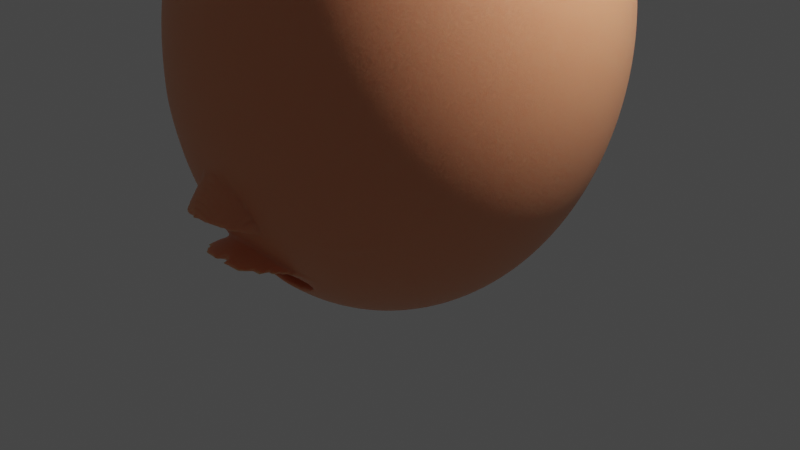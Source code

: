 # Source: sdf_bundle.blend  (saved by Blender 3.4.6; exported with 4.5.12 LTS)
import bpy
from mathutils import Matrix  # noqa: F401  (used for matrix-valued properties, if any)

bpy.ops.wm.read_factory_settings(use_empty=True)
scene = bpy.context.scene
scene.name = 'Scene'

# ---- collections
col_collection = bpy.data.collections.new('Collection'); scene.collection.children.link(col_collection)

# ---- materials (node trees are filled in below, after node groups)
mat_skin = bpy.data.materials.new('Skin')
mat_skin.alpha_threshold = 0.0
mat_skin.use_transparent_shadow = False
mat_skin.roughness = 0.5
mat_skin.line_color = (0.0, 0.0, 0.0, 1.0)
mat_material = bpy.data.materials.new('Material')
mat_material.use_transparent_shadow = False

# ---- node groups
ng_sdf_handle__boolean = bpy.data.node_groups.new('SDF Handle  Boolean', 'GeometryNodeTree')
_s = ng_sdf_handle__boolean.interface.new_socket(name='SDF', in_out='OUTPUT', socket_type='NodeSocketFloat')
_s = ng_sdf_handle__boolean.interface.new_socket(name='This', in_out='INPUT', socket_type='NodeSocketFloat')
_s.default_value = 0.5
_s.min_value = -1e+04
_s.max_value = 1e+04
_s = ng_sdf_handle__boolean.interface.new_socket(name='Other', in_out='INPUT', socket_type='NodeSocketFloat')
_s.default_value = 0.5
_s.min_value = -1e+04
_s.max_value = 1e+04
_s = ng_sdf_handle__boolean.interface.new_socket(name='Smoothing', in_out='INPUT', socket_type='NodeSocketFloat')
_s.default_value = 0.5
_s.min_value = -1e+04
_s.max_value = 1e+04
_s = ng_sdf_handle__boolean.interface.new_socket(name='Switch', in_out='INPUT', socket_type='NodeSocketBool')
_N = ng_sdf_handle__boolean.nodes; _L = ng_sdf_handle__boolean.links
n0 = _N.new('NodeFrame'); n0.name = 'Frame'; n0.location = (-184, 435)
n0.label = 'Boolean Subtract'
n0.width = 449
n1 = _N.new('NodeFrame'); n1.name = 'Frame.001'; n1.location = (-10, 10)
n1.label = 'Boolean Add'
n1.width = 198
n2 = _N.new('NodeGroupInput'); n2.name = 'Group Input'; n2.location = (-387, 77)
n3 = _N.new('GeometryNodeSwitch'); n3.name = 'Switch'; n3.location = (387, 251)
n3.input_type = 'FLOAT'
n4 = _N.new('ShaderNodeMath'); n4.name = 'Math.003'; n4.location = (29, -29)
n4.operation = 'MULTIPLY'
n4.inputs[1].default_value = -1.0
n5 = _N.new('ShaderNodeMath'); n5.name = 'Math.004'; n5.location = (280, -29)
n5.operation = 'SMOOTH_MAX'
n6 = _N.new('ShaderNodeMath'); n6.name = 'Math.002'; n6.location = (29, -29)
n6.operation = 'SMOOTH_MIN'
n7 = _N.new('NodeGroupOutput'); n7.name = 'Group Output'; n7.location = (580, 213)
n4.parent = n0
n5.parent = n0
n6.parent = n1
_L.new(n6.outputs[0], n3.inputs[2])
_L.new(n5.outputs[0], n3.inputs[1])
_L.new(n4.outputs[0], n5.inputs[0])
_L.new(n2.outputs[0], n6.inputs[0])
_L.new(n2.outputs[0], n4.inputs[0])
_L.new(n2.outputs[2], n6.inputs[2])
_L.new(n2.outputs[2], n5.inputs[2])
_L.new(n2.outputs[1], n6.inputs[1])
_L.new(n2.outputs[1], n5.inputs[1])
_L.new(n2.outputs[3], n3.inputs[0])
_L.new(n3.outputs[0], n7.inputs[0])
n7.is_active_output = True
ng_sdf_to_mesh = bpy.data.node_groups.new('SDF to Mesh', 'GeometryNodeTree')
_s = ng_sdf_to_mesh.interface.new_socket(name='Mesh', in_out='OUTPUT', socket_type='NodeSocketGeometry')
_s = ng_sdf_to_mesh.interface.new_socket(name='Field', in_out='INPUT', socket_type='NodeSocketFloat')
_s.default_value = 1.0
_s.hide_value = True
_s = ng_sdf_to_mesh.interface.new_socket(name='Min', in_out='INPUT', socket_type='NodeSocketVector')
_s.default_value = (-3.0, -3.0, -3.0)
_s = ng_sdf_to_mesh.interface.new_socket(name='Max', in_out='INPUT', socket_type='NodeSocketVector')
_s.default_value = (3.0, 3.0, 3.0)
_s = ng_sdf_to_mesh.interface.new_socket(name='Buffer', in_out='INPUT', socket_type='NodeSocketFloat')
_s.subtype = 'DISTANCE'
_s.default_value = 0.1
_s.min_value = 0.0
_s = ng_sdf_to_mesh.interface.new_socket(name='Scale', in_out='INPUT', socket_type='NodeSocketFloat')
_s.default_value = 1.0
_s.min_value = 0.001
_s.max_value = 1e+04
ng_sdf_to_mesh.is_modifier = True
_N = ng_sdf_to_mesh.nodes; _L = ng_sdf_to_mesh.links
n0 = _N.new('ShaderNodeVectorMath'); n0.name = 'Vector Math'; n0.location = (-325, -141)
n0.hide = True
n1 = _N.new('ShaderNodeVectorMath'); n1.name = 'Vector Math.001'; n1.location = (-323, -77)
n1.hide = True
n1.operation = 'SUBTRACT'
n2 = _N.new('GeometryNodeFlipFaces'); n2.name = 'Flip Faces.001'; n2.location = (619, -17)
n3 = _N.new('NodeGroupOutput'); n3.name = 'Group Output'; n3.location = (809, -5)
n4 = _N.new('GeometryNodeVolumeCube'); n4.name = 'Volume Cube.001'; n4.location = (236, -11)
n4.inputs[1].default_value = 1.0
n5 = _N.new('NodeReroute'); n5.name = 'Reroute'; n5.location = (-367, -425)
n5.width = 16
n5.socket_idname = 'NodeSocketFloat'
n6 = _N.new('ShaderNodeVectorMath'); n6.name = 'Vector Math.002'; n6.location = (-329, -213)
n6.operation = 'SUBTRACT'
n7 = _N.new('ShaderNodeVectorMath'); n7.name = 'Vector Math.003'; n7.location = (-155, -309)
n7.operation = 'SCALE'
n8 = _N.new('ShaderNodeSeparateXYZ'); n8.name = 'Separate XYZ'; n8.location = (0, -213)
n9 = _N.new('GeometryNodeVolumeToMesh'); n9.name = 'Volume to Mesh.001'; n9.location = (406, 0)
n9.inputs[3].default_value = 0.0
n10 = _N.new('NodeGroupInput'); n10.name = 'Group Input'; n10.location = (-561, -33)
_L.new(n1.outputs[0], n4.inputs[2])
_L.new(n0.outputs[0], n4.inputs[3])
_L.new(n10.outputs[0], n4.inputs[0])
_L.new(n2.outputs[0], n3.inputs[0])
_L.new(n4.outputs[0], n9.inputs[0])
_L.new(n9.outputs[0], n2.inputs[0])
_L.new(n10.outputs[2], n0.inputs[0])
_L.new(n10.outputs[1], n1.inputs[0])
_L.new(n10.outputs[3], n1.inputs[1])
_L.new(n10.outputs[3], n0.inputs[1])
_L.new(n10.outputs[2], n6.inputs[0])
_L.new(n10.outputs[1], n6.inputs[1])
_L.new(n6.outputs[0], n7.inputs[0])
_L.new(n5.outputs[0], n7.inputs[3])
_L.new(n7.outputs[0], n8.inputs[0])
_L.new(n8.outputs[0], n4.inputs[4])
_L.new(n8.outputs[2], n4.inputs[6])
_L.new(n10.outputs[4], n5.inputs[0])
_L.new(n8.outputs[1], n4.inputs[5])
n3.is_active_output = True
ng_sdf_handle_curve_generation = bpy.data.node_groups.new('SDF Handle Curve Generation', 'GeometryNodeTree')
_s = ng_sdf_handle_curve_generation.interface.new_socket(name='Output', in_out='OUTPUT', socket_type='NodeSocketGeometry')
_s = ng_sdf_handle_curve_generation.interface.new_socket(name='SDF', in_out='INPUT', socket_type='NodeSocketFloat')
_s.default_value = 1.0
_s.hide_value = True
_s = ng_sdf_handle_curve_generation.interface.new_socket(name='Should Generate Curves', in_out='INPUT', socket_type='NodeSocketBool')
_s.default_value = True
ng_sdf_handle_curve_generation.is_modifier = True
_N = ng_sdf_handle_curve_generation.nodes; _L = ng_sdf_handle_curve_generation.links
n0 = _N.new('NodeGroupOutput'); n0.name = 'Group Output'; n0.location = (344, 0)
n1 = _N.new('NodeGroupInput'); n1.name = 'Group Input'; n1.location = (-354, 0)
n2 = _N.new('GeometryNodeMeshToCurve'); n2.name = 'Mesh to Curve'; n2.location = (-1, -78)
n3 = _N.new('GeometryNodeSwitch'); n3.name = 'Switch'; n3.location = (154, 88)
n4 = _N.new('GeometryNodeGroup'); n4.name = 'Group.001'; n4.location = (-154, -88)
n4.node_tree = ng_sdf_to_mesh
n4.inputs[1].default_value = (-4.0, -4.0, -4.0)
n4.inputs[2].default_value = (4.0, 4.0, 4.0)
n4.inputs[3].default_value = 0.0
n4.inputs[4].default_value = 4.0
n5 = _N.new('GeometryNodeInputPosition'); n5.name = 'Position'; n5.location = (-464, -193)
n6 = _N.new('GeometryNodeBoundBox'); n6.name = 'Bounding Box'; n6.location = (-387, -251)
_L.new(n2.outputs[0], n3.inputs[2])
_L.new(n4.outputs[0], n2.inputs[0])
_L.new(n1.outputs[0], n4.inputs[0])
_L.new(n1.outputs[1], n3.inputs[0])
_L.new(n3.outputs[0], n0.inputs[0])
n0.is_active_output = True
ng_sdf_handle_output = bpy.data.node_groups.new('SDF Handle Output', 'GeometryNodeTree')
_s = ng_sdf_handle_output.interface.new_socket(name='Curve', in_out='OUTPUT', socket_type='NodeSocketGeometry')
_s = ng_sdf_handle_output.interface.new_socket(name='SDF', in_out='OUTPUT', socket_type='NodeSocketFloat')
_s = ng_sdf_handle_output.interface.new_socket(name='Color', in_out='OUTPUT', socket_type='NodeSocketColor')
_s.default_value = (0.0, 0.0, 0.0, 0.0)
_s = ng_sdf_handle_output.interface.new_socket(name='This SDF', in_out='INPUT', socket_type='NodeSocketFloat')
_s.default_value = 1.0
_s.min_value = -1e+04
_s.max_value = 1e+04
_s = ng_sdf_handle_output.interface.new_socket(name='Other SDF', in_out='INPUT', socket_type='NodeSocketFloat')
_s.default_value = 1.0
_s.min_value = -1e+04
_s.max_value = 1e+04
_s = ng_sdf_handle_output.interface.new_socket(name='Smoothing', in_out='INPUT', socket_type='NodeSocketFloat')
_s.default_value = 0.5
_s.min_value = 0.0
_s.max_value = 1e+04
_s = ng_sdf_handle_output.interface.new_socket(name='Additive Join', in_out='INPUT', socket_type='NodeSocketBool')
_s.default_value = True
_s = ng_sdf_handle_output.interface.new_socket(name='Color', in_out='INPUT', socket_type='NodeSocketColor')
_s.default_value = (1.0, 1.0, 1.0, 1.0)
_s = ng_sdf_handle_output.interface.new_socket(name='OtherColor', in_out='INPUT', socket_type='NodeSocketColor')
_s = ng_sdf_handle_output.interface.new_socket(name='Generate Curves', in_out='INPUT', socket_type='NodeSocketBool')
ng_sdf_handle_output.is_modifier = True
_N = ng_sdf_handle_output.nodes; _L = ng_sdf_handle_output.links
n0 = _N.new('FunctionNodeSeparateColor'); n0.name = 'Separate Color'; n0.location = (-155, 97)
n1 = _N.new('NodeReroute'); n1.name = 'Reroute'; n1.location = (-49, -122)
n1.width = 16
n1.socket_idname = 'NodeSocketFloat'
n2 = _N.new('FunctionNodeCombineColor'); n2.name = 'Combine Color'; n2.location = (39, 135)
n3 = _N.new('NodeGroupOutput'); n3.name = 'Group Output'; n3.location = (793, 0)
n4 = _N.new('ShaderNodeMix'); n4.name = 'Mix'; n4.location = (638, -135)
n4.data_type = 'RGBA'
n4.clamp_factor = False
n5 = _N.new('NodeReroute'); n5.name = 'Reroute.003'; n5.location = (155, -97)
n5.width = 16
n5.socket_idname = 'NodeSocketFloat'
n6 = _N.new('GeometryNodeGroup'); n6.name = 'Group'; n6.location = (116, -155)
n6.node_tree = ng_sdf_handle__boolean
n7 = _N.new('GeometryNodeGroup'); n7.name = 'Group.002'; n7.location = (0, -387)
n7.width = 273
n7.node_tree = ng_sdf_handle_curve_generation
n8 = _N.new('ShaderNodeMapRange'); n8.name = 'Map Range'; n8.location = (735, -367)
n8.inputs[2].default_value = 0.25
n9 = _N.new('NodeGroupInput'); n9.name = 'Group Input'; n9.location = (-599, -97)
_L.new(n6.outputs[0], n3.inputs[1])
_L.new(n1.outputs[0], n6.inputs[0])
_L.new(n7.outputs[0], n3.inputs[0])
_L.new(n9.outputs[6], n7.inputs[1])
_L.new(n9.outputs[1], n6.inputs[1])
_L.new(n9.outputs[2], n6.inputs[2])
_L.new(n9.outputs[3], n6.inputs[3])
_L.new(n9.outputs[4], n0.inputs[0])
_L.new(n0.outputs[0], n2.inputs[0])
_L.new(n0.outputs[1], n2.inputs[1])
_L.new(n0.outputs[2], n2.inputs[2])
_L.new(n9.outputs[0], n1.inputs[0])
_L.new(n1.outputs[0], n2.inputs[3])
_L.new(n1.outputs[0], n7.inputs[0])
_L.new(n9.outputs[5], n4.inputs[7])
_L.new(n2.outputs[0], n4.inputs[6])
_L.new(n4.outputs[2], n3.inputs[2])
_L.new(n1.outputs[0], n5.inputs[0])
_L.new(n5.outputs[0], n8.inputs[0])
_L.new(n8.outputs[0], n4.inputs[0])
n3.is_active_output = True
ng_sdf_sphere = bpy.data.node_groups.new('SDF Sphere', 'GeometryNodeTree')
_s = ng_sdf_sphere.interface.new_socket(name='Curve', in_out='OUTPUT', socket_type='NodeSocketGeometry')
_s = ng_sdf_sphere.interface.new_socket(name='SDF', in_out='OUTPUT', socket_type='NodeSocketFloat')
_s = ng_sdf_sphere.interface.new_socket(name='Color', in_out='OUTPUT', socket_type='NodeSocketColor')
_s.default_value = (0.0, 0.0, 0.0, 0.0)
_s = ng_sdf_sphere.interface.new_socket(name='Position', in_out='INPUT', socket_type='NodeSocketVector')
_s = ng_sdf_sphere.interface.new_socket(name='size', in_out='INPUT', socket_type='NodeSocketFloat')
_s = ng_sdf_sphere.interface.new_socket(name='Other SDF', in_out='INPUT', socket_type='NodeSocketFloat')
_s.default_value = -0.3
_s.min_value = -1e+04
_s.max_value = 1e+04
_s = ng_sdf_sphere.interface.new_socket(name='Smoothing', in_out='INPUT', socket_type='NodeSocketFloat')
_s.default_value = 0.5
_s.min_value = -1e+04
_s.max_value = 1e+04
_s = ng_sdf_sphere.interface.new_socket(name='Additive Join', in_out='INPUT', socket_type='NodeSocketBool')
_s = ng_sdf_sphere.interface.new_socket(name='Color', in_out='INPUT', socket_type='NodeSocketColor')
_s.default_value = (0.01229, 0.01229, 0.01229, 1.0)
_s = ng_sdf_sphere.interface.new_socket(name='OtherColor', in_out='INPUT', socket_type='NodeSocketColor')
_s = ng_sdf_sphere.interface.new_socket(name='Generate Curves', in_out='INPUT', socket_type='NodeSocketBool')
ng_sdf_sphere.is_modifier = True
_N = ng_sdf_sphere.nodes; _L = ng_sdf_sphere.links
n0 = _N.new('ShaderNodeMath'); n0.name = 'Math'; n0.location = (186, 40)
n0.operation = 'SUBTRACT'
n1 = _N.new('ShaderNodeVectorMath'); n1.name = 'Vector Math'; n1.location = (19, 58)
n1.operation = 'LENGTH'
n2 = _N.new('NodeGroupOutput'); n2.name = 'Group Output'; n2.location = (947, 116)
n3 = _N.new('NodeGroupInput'); n3.name = 'Group Input.001'; n3.location = (387, -19)
n4 = _N.new('GeometryNodeGroup'); n4.name = 'Group'; n4.location = (580, 135)
n4.width = 256
n4.node_tree = ng_sdf_handle_output
n5 = _N.new('NodeGroupInput'); n5.name = 'Group Input'; n5.location = (-200, 0)
_L.new(n5.outputs[0], n1.inputs[0])
_L.new(n1.outputs[1], n0.inputs[0])
_L.new(n5.outputs[1], n0.inputs[1])
_L.new(n0.outputs[0], n4.inputs[0])
_L.new(n3.outputs[2], n4.inputs[1])
_L.new(n3.outputs[3], n4.inputs[2])
_L.new(n3.outputs[4], n4.inputs[3])
_L.new(n3.outputs[5], n4.inputs[4])
_L.new(n3.outputs[7], n4.inputs[6])
_L.new(n4.outputs[0], n2.inputs[0])
_L.new(n4.outputs[1], n2.inputs[1])
_L.new(n4.outputs[2], n2.inputs[2])
_L.new(n3.outputs[6], n4.inputs[5])
n2.is_active_output = True
ng_sdf_transform_old = bpy.data.node_groups.new('SDF Transform.old', 'GeometryNodeTree')
_s = ng_sdf_transform_old.interface.new_socket(name='Position', in_out='OUTPUT', socket_type='NodeSocketVector')
_s = ng_sdf_transform_old.interface.new_socket(name='Translation', in_out='INPUT', socket_type='NodeSocketVector')
_s.min_value = -1e+04
_s.max_value = 1e+04
_s.hide_value = True
_s = ng_sdf_transform_old.interface.new_socket(name='Rotation Center', in_out='INPUT', socket_type='NodeSocketVector')
_s = ng_sdf_transform_old.interface.new_socket(name='Rotation Degrees', in_out='INPUT', socket_type='NodeSocketVector')
_s.subtype = 'EULER'
_s = ng_sdf_transform_old.interface.new_socket(name='Scale', in_out='INPUT', socket_type='NodeSocketVector')
_s.default_value = (1.0, 1.0, 1.0)
_s.min_value = -1e+04
_s.max_value = 1e+04
_s.hide_value = True
_N = ng_sdf_transform_old.nodes; _L = ng_sdf_transform_old.links
n0 = _N.new('GeometryNodeInputPosition'); n0.name = 'Position.007'; n0.location = (-123, 53)
n1 = _N.new('ShaderNodeVectorRotate'); n1.name = 'Vector Rotate'; n1.location = (912, 891)
n1.rotation_type = 'EULER_XYZ'
n1.inputs[1].default_value = (0.0, 0.0, -0.5)
n1.inputs[3].default_value = 0.5306
n1.inputs[4].default_value = (-0.06632, 0.0, 0.0)
n2 = _N.new('NodeGroupInput'); n2.name = 'Group Input'; n2.location = (-116, -19)
n3 = _N.new('NodeGroupOutput'); n3.name = 'Group Output'; n3.location = (851, -19)
n4 = _N.new('ShaderNodeVectorMath'); n4.name = 'Vector Math.001'; n4.location = (290, -97)
n4.operation = 'DIVIDE'
n4.inputs[0].default_value = (1.0, 1.0, 1.0)
n5 = _N.new('ShaderNodeVectorMath'); n5.name = 'Vector Math'; n5.location = (599, 97)
n5.operation = 'MULTIPLY'
n6 = _N.new('ShaderNodeVectorMath'); n6.name = 'Vector Math.009'; n6.location = (135, 97)
n6.operation = 'SUBTRACT'
n7 = _N.new('ShaderNodeVectorRotate'); n7.name = 'Vector Rotate.001'; n7.location = (367, 116)
n7.rotation_type = 'EULER_XYZ'
n7.invert = True
_L.new(n5.outputs[0], n3.inputs[0])
_L.new(n6.outputs[0], n7.inputs[0])
_L.new(n2.outputs[1], n7.inputs[1])
_L.new(n2.outputs[2], n7.inputs[4])
_L.new(n7.outputs[0], n5.inputs[0])
_L.new(n2.outputs[3], n4.inputs[1])
_L.new(n4.outputs[0], n5.inputs[1])
_L.new(n0.outputs[0], n6.inputs[0])
_L.new(n2.outputs[0], n6.inputs[1])
n3.is_active_output = True
ng_sdf_cone = bpy.data.node_groups.new('SDF Cone', 'GeometryNodeTree')
_s = ng_sdf_cone.interface.new_socket(name='Value', in_out='OUTPUT', socket_type='NodeSocketFloat')
_s = ng_sdf_cone.interface.new_socket(name='Position', in_out='INPUT', socket_type='NodeSocketVector')
_s = ng_sdf_cone.interface.new_socket(name='x', in_out='INPUT', socket_type='NodeSocketFloat')
_s = ng_sdf_cone.interface.new_socket(name='y', in_out='INPUT', socket_type='NodeSocketFloat')
_s = ng_sdf_cone.interface.new_socket(name='height', in_out='INPUT', socket_type='NodeSocketFloat')
_N = ng_sdf_cone.nodes; _L = ng_sdf_cone.links
n0 = _N.new('ShaderNodeCombineXYZ'); n0.name = 'Combine XYZ.001'; n0.location = (102, 82)
n1 = _N.new('NodeReroute'); n1.name = 'Reroute'; n1.location = (-75, -343)
n1.width = 16
n1.socket_idname = 'NodeSocketFloat'
n2 = _N.new('NodeReroute'); n2.name = 'Reroute.001'; n2.location = (390, -334)
n2.width = 16
n2.socket_idname = 'NodeSocketFloat'
n3 = _N.new('ShaderNodeCombineXYZ'); n3.name = 'Combine XYZ'; n3.location = (220, -93)
n4 = _N.new('ShaderNodeSeparateXYZ'); n4.name = 'Separate XYZ'; n4.location = (30, -71)
n4.hide = True
n5 = _N.new('NodeReroute'); n5.name = 'Reroute.002'; n5.location = (229, -271)
n5.width = 16
n5.socket_idname = 'NodeSocketFloat'
n6 = _N.new('ShaderNodeMath'); n6.name = 'Math.001'; n6.location = (417, -99)
n6.operation = 'MULTIPLY'
n6.inputs[1].default_value = -1.0
n7 = _N.new('ShaderNodeMath'); n7.name = 'Math.002'; n7.location = (593, -145)
n7.operation = 'SUBTRACT'
n8 = _N.new('ShaderNodeVectorMath'); n8.name = 'Vector Math.001'; n8.location = (450, 83)
n8.operation = 'DOT_PRODUCT'
n9 = _N.new('NodeGroupOutput'); n9.name = 'Group Output'; n9.location = (943, -50)
n10 = _N.new('ShaderNodeVectorMath'); n10.name = 'Vector Math'; n10.location = (72, -152)
n10.operation = 'LENGTH'
n11 = _N.new('NodeGroupInput'); n11.name = 'Group Input'; n11.location = (-256, 11)
n12 = _N.new('ShaderNodeSeparateXYZ'); n12.name = 'Separate XYZ.001'; n12.location = (-108, -129)
n13 = _N.new('ShaderNodeCombineXYZ'); n13.name = 'Combine XYZ.002'; n13.location = (27, -413)
n14 = _N.new('ShaderNodeMath'); n14.name = 'Math'; n14.location = (771, -48)
n14.operation = 'SMOOTH_MAX'
n14.inputs[2].default_value = -9.3
_L.new(n3.outputs[0], n8.inputs[1])
_L.new(n0.outputs[0], n8.inputs[0])
_L.new(n11.outputs[1], n0.inputs[0])
_L.new(n11.outputs[2], n0.inputs[1])
_L.new(n10.outputs[1], n3.inputs[0])
_L.new(n11.outputs[0], n4.inputs[0])
_L.new(n4.outputs[1], n3.inputs[1])
_L.new(n2.outputs[0], n6.inputs[0])
_L.new(n11.outputs[3], n1.inputs[0])
_L.new(n1.outputs[0], n2.inputs[0])
_L.new(n5.outputs[0], n7.inputs[1])
_L.new(n4.outputs[1], n5.inputs[0])
_L.new(n6.outputs[0], n7.inputs[0])
_L.new(n8.outputs[1], n14.inputs[0])
_L.new(n7.outputs[0], n14.inputs[1])
_L.new(n14.outputs[0], n9.inputs[0])
_L.new(n11.outputs[0], n12.inputs[0])
_L.new(n12.outputs[0], n13.inputs[0])
_L.new(n12.outputs[2], n13.inputs[1])
_L.new(n13.outputs[0], n10.inputs[0])
n9.is_active_output = True
ng_sdf_x_symmetry = bpy.data.node_groups.new('SDF X Symmetry', 'GeometryNodeTree')
_s = ng_sdf_x_symmetry.interface.new_socket(name='Symmetric Position', in_out='OUTPUT', socket_type='NodeSocketVector')
_s = ng_sdf_x_symmetry.interface.new_socket(name='Position', in_out='INPUT', socket_type='NodeSocketVector')
_s.min_value = -1e+04
_s.max_value = 1e+04
_s = ng_sdf_x_symmetry.interface.new_socket(name='Transtation', in_out='INPUT', socket_type='NodeSocketVector')
_s.min_value = -1e+04
_s.max_value = 1e+04
_s = ng_sdf_x_symmetry.interface.new_socket(name='Rotation Center', in_out='INPUT', socket_type='NodeSocketVector')
_s = ng_sdf_x_symmetry.interface.new_socket(name='Rotation Degrees', in_out='INPUT', socket_type='NodeSocketVector')
_s.subtype = 'EULER'
_s = ng_sdf_x_symmetry.interface.new_socket(name='Scale', in_out='INPUT', socket_type='NodeSocketVector')
_s.default_value = (1.0, 1.0, 1.0)
_s.min_value = -1e+04
_s.max_value = 1e+04
_N = ng_sdf_x_symmetry.nodes; _L = ng_sdf_x_symmetry.links
n0 = _N.new('ShaderNodeVectorMath'); n0.name = 'Vector Math.001'; n0.location = (967, -445)
n0.operation = 'DIVIDE'
n0.inputs[0].default_value = (1.0, 1.0, 1.0)
n1 = _N.new('ShaderNodeVectorMath'); n1.name = 'Vector Math.004'; n1.location = (735, -251)
n1.operation = 'MULTIPLY'
n1.inputs[1].default_value = (1.0, -1.0, -1.0)
n2 = _N.new('ShaderNodeCombineXYZ'); n2.name = 'Combine XYZ'; n2.location = (425, 116)
n3 = _N.new('ShaderNodeMath'); n3.name = 'Math.001'; n3.location = (213, 213)
n3.operation = 'ABSOLUTE'
n4 = _N.new('ShaderNodeVectorMath'); n4.name = 'Vector Math.003'; n4.location = (561, -97)
n4.operation = 'MULTIPLY'
n4.inputs[1].default_value = (-1.0, 1.0, 1.0)
n5 = _N.new('ShaderNodeVectorRotate'); n5.name = 'Vector Rotate.001'; n5.location = (870, 77)
n5.rotation_type = 'EULER_XYZ'
n5.invert = True
n6 = _N.new('ShaderNodeVectorMath'); n6.name = 'Vector Math.002'; n6.location = (1083, 97)
n6.operation = 'MULTIPLY'
n7 = _N.new('NodeGroupOutput'); n7.name = 'Group Output'; n7.location = (1257, 97)
n7.width = 225
n8 = _N.new('ShaderNodeSeparateXYZ'); n8.name = 'Separate XYZ'; n8.location = (58, 135)
n8.width = 100
n9 = _N.new('ShaderNodeVectorMath'); n9.name = 'Vector Math'; n9.location = (638, 156)
n9.operation = 'SUBTRACT'
n10 = _N.new('NodeGroupInput'); n10.name = 'Group Input'; n10.location = (-138, 7)
n11 = _N.new('GeometryNodeInputPosition'); n11.name = 'Position.001'; n11.location = (387, -19)
_L.new(n10.outputs[1], n8.inputs[0])
_L.new(n8.outputs[1], n2.inputs[1])
_L.new(n8.outputs[2], n2.inputs[2])
_L.new(n8.outputs[0], n3.inputs[0])
_L.new(n3.outputs[0], n2.inputs[0])
_L.new(n2.outputs[0], n9.inputs[0])
_L.new(n5.outputs[0], n6.inputs[0])
_L.new(n0.outputs[0], n6.inputs[1])
_L.new(n4.outputs[0], n5.inputs[1])
_L.new(n10.outputs[2], n4.inputs[0])
_L.new(n10.outputs[3], n1.inputs[0])
_L.new(n9.outputs[0], n5.inputs[0])
_L.new(n6.outputs[0], n7.inputs[0])
_L.new(n10.outputs[4], n0.inputs[1])
_L.new(n1.outputs[0], n5.inputs[4])
_L.new(n11.outputs[0], n9.inputs[1])
n7.is_active_output = True
ng_sdf_torus = bpy.data.node_groups.new('SDF Torus', 'GeometryNodeTree')
_s = ng_sdf_torus.interface.new_socket(name='Value', in_out='OUTPUT', socket_type='NodeSocketFloat')
_s = ng_sdf_torus.interface.new_socket(name='Position', in_out='INPUT', socket_type='NodeSocketVector')
_s = ng_sdf_torus.interface.new_socket(name='Size X', in_out='INPUT', socket_type='NodeSocketFloat')
_s.subtype = 'DISTANCE'
_s.default_value = 1.0
_s.min_value = 0.0
_s = ng_sdf_torus.interface.new_socket(name='Size Y', in_out='INPUT', socket_type='NodeSocketFloat')
_s.subtype = 'DISTANCE'
_s.default_value = 1.0
_s.min_value = 0.0
_N = ng_sdf_torus.nodes; _L = ng_sdf_torus.links
n0 = _N.new('GeometryNodeInputPosition'); n0.name = 'Position'; n0.location = (-174, 116)
n1 = _N.new('ShaderNodeSeparateXYZ'); n1.name = 'Separate XYZ'; n1.location = (-290, -39)
n2 = _N.new('NodeReroute'); n2.name = 'Reroute'; n2.location = (-58, -251)
n2.width = 16
n2.socket_idname = 'NodeSocketFloat'
n3 = _N.new('ShaderNodeVectorMath'); n3.name = 'Vector Math'; n3.location = (58, -39)
n3.operation = 'LENGTH'
n4 = _N.new('ShaderNodeCombineXYZ'); n4.name = 'Combine XYZ.001'; n4.location = (425, -155)
n5 = _N.new('ShaderNodeCombineXYZ'); n5.name = 'Combine XYZ'; n5.location = (-97, -39)
n6 = _N.new('ShaderNodeVectorMath'); n6.name = 'Vector Math.001'; n6.location = (696, -193)
n6.operation = 'LENGTH'
n7 = _N.new('NodeGroupOutput'); n7.name = 'Group Output'; n7.location = (1136, -97)
n8 = _N.new('ShaderNodeMath'); n8.name = 'Math'; n8.location = (251, -39)
n8.operation = 'SUBTRACT'
n9 = _N.new('ShaderNodeMath'); n9.name = 'Math.001'; n9.location = (916, -155)
n9.operation = 'SUBTRACT'
n10 = _N.new('NodeGroupInput'); n10.name = 'Group Input'; n10.location = (-483, -193)
_L.new(n10.outputs[0], n1.inputs[0])
_L.new(n1.outputs[0], n5.inputs[0])
_L.new(n1.outputs[2], n5.inputs[1])
_L.new(n5.outputs[0], n3.inputs[0])
_L.new(n3.outputs[1], n8.inputs[0])
_L.new(n10.outputs[1], n8.inputs[1])
_L.new(n8.outputs[0], n4.inputs[0])
_L.new(n2.outputs[0], n4.inputs[1])
_L.new(n1.outputs[1], n2.inputs[0])
_L.new(n9.outputs[0], n7.inputs[0])
_L.new(n4.outputs[0], n6.inputs[0])
_L.new(n6.outputs[1], n9.inputs[0])
_L.new(n10.outputs[2], n9.inputs[1])
n7.is_active_output = True
ng_sdf_ellipsoid_old = bpy.data.node_groups.new('SDF Ellipsoid,old', 'GeometryNodeTree')
_s = ng_sdf_ellipsoid_old.interface.new_socket(name='SDF', in_out='OUTPUT', socket_type='NodeSocketFloat')
_s = ng_sdf_ellipsoid_old.interface.new_socket(name='Radius', in_out='INPUT', socket_type='NodeSocketVector')
_s.default_value = (1.0, 0.0, 0.0)
_s.min_value = -1e+04
_s.max_value = 1e+04
_s = ng_sdf_ellipsoid_old.interface.new_socket(name='Position', in_out='INPUT', socket_type='NodeSocketVector')
_s.min_value = -1e+04
_s.max_value = 1e+04
_N = ng_sdf_ellipsoid_old.nodes; _L = ng_sdf_ellipsoid_old.links
n0 = _N.new('ShaderNodeMath'); n0.name = 'Math'; n0.location = (333, -18)
n0.operation = 'SUBTRACT'
n0.inputs[1].default_value = 1.0
n1 = _N.new('ShaderNodeVectorMath'); n1.name = 'Vector Math.001'; n1.location = (253, -196)
n1.operation = 'LENGTH'
n2 = _N.new('ShaderNodeVectorMath'); n2.name = 'Vector Math.005'; n2.location = (95, -174)
n2.operation = 'DIVIDE'
n3 = _N.new('ShaderNodeVectorMath'); n3.name = 'Vector Math'; n3.location = (126, 49)
n3.operation = 'LENGTH'
n4 = _N.new('ShaderNodeVectorMath'); n4.name = 'Vector Math.002'; n4.location = (520, -74)
n4.operation = 'DIVIDE'
n5 = _N.new('NodeGroupOutput'); n5.name = 'Group Output'; n5.location = (935, 90)
n6 = _N.new('ShaderNodeMath'); n6.name = 'Math.001'; n6.location = (696, 105)
n6.operation = 'MULTIPLY'
n7 = _N.new('ShaderNodeVectorMath'); n7.name = 'Vector Math.004'; n7.location = (-45, 56)
n7.operation = 'DIVIDE'
n8 = _N.new('ShaderNodeVectorMath'); n8.name = 'Vector Math.006'; n8.location = (-143, -257)
n8.operation = 'MULTIPLY'
n9 = _N.new('NodeGroupInput'); n9.name = 'Group Input'; n9.location = (-391, -32)
_L.new(n9.outputs[0], n7.inputs[1])
_L.new(n7.outputs[0], n3.inputs[0])
_L.new(n2.outputs[0], n1.inputs[0])
_L.new(n9.outputs[0], n8.inputs[0])
_L.new(n9.outputs[0], n8.inputs[1])
_L.new(n8.outputs[0], n2.inputs[1])
_L.new(n3.outputs[1], n0.inputs[0])
_L.new(n0.outputs[0], n4.inputs[0])
_L.new(n1.outputs[1], n4.inputs[1])
_L.new(n3.outputs[1], n6.inputs[0])
_L.new(n4.outputs[0], n6.inputs[1])
_L.new(n6.outputs[0], n5.inputs[0])
_L.new(n9.outputs[1], n7.inputs[0])
_L.new(n9.outputs[1], n2.inputs[0])
n5.is_active_output = True
ng_field_to_mesh = bpy.data.node_groups.new('Field to Mesh', 'GeometryNodeTree')
_s = ng_field_to_mesh.interface.new_socket(name='Mesh', in_out='OUTPUT', socket_type='NodeSocketGeometry')
_s = ng_field_to_mesh.interface.new_socket(name='Field', in_out='INPUT', socket_type='NodeSocketFloat')
_s.default_value = 1.0
_s.hide_value = True
_s = ng_field_to_mesh.interface.new_socket(name='Min', in_out='INPUT', socket_type='NodeSocketVector')
_s.default_value = (-3.0, -3.0, -3.0)
_s = ng_field_to_mesh.interface.new_socket(name='Max', in_out='INPUT', socket_type='NodeSocketVector')
_s.default_value = (3.0, 3.0, 3.0)
_s = ng_field_to_mesh.interface.new_socket(name='Buffer', in_out='INPUT', socket_type='NodeSocketFloat')
_s.subtype = 'DISTANCE'
_s.default_value = 0.1
_s.min_value = 0.0
_s = ng_field_to_mesh.interface.new_socket(name='Scale', in_out='INPUT', socket_type='NodeSocketFloat')
_s.default_value = 1.0
_s.min_value = 0.001
_s.max_value = 1e+04
ng_field_to_mesh.is_modifier = True
_N = ng_field_to_mesh.nodes; _L = ng_field_to_mesh.links
n0 = _N.new('ShaderNodeVectorMath'); n0.name = 'Vector Math'; n0.location = (-325, -141)
n0.hide = True
n1 = _N.new('ShaderNodeVectorMath'); n1.name = 'Vector Math.001'; n1.location = (-323, -77)
n1.hide = True
n1.operation = 'SUBTRACT'
n2 = _N.new('GeometryNodeFlipFaces'); n2.name = 'Flip Faces.001'; n2.location = (619, -17)
n3 = _N.new('NodeGroupOutput'); n3.name = 'Group Output'; n3.location = (809, -5)
n4 = _N.new('GeometryNodeVolumeCube'); n4.name = 'Volume Cube.001'; n4.location = (236, -11)
n4.inputs[1].default_value = 1.0
n5 = _N.new('NodeGroupInput'); n5.name = 'Group Input'; n5.location = (-561, -33)
n6 = _N.new('NodeReroute'); n6.name = 'Reroute'; n6.location = (-367, -425)
n6.width = 16
n6.socket_idname = 'NodeSocketFloat'
n7 = _N.new('ShaderNodeVectorMath'); n7.name = 'Vector Math.002'; n7.location = (-329, -213)
n7.operation = 'SUBTRACT'
n8 = _N.new('ShaderNodeVectorMath'); n8.name = 'Vector Math.003'; n8.location = (-155, -309)
n8.operation = 'SCALE'
n9 = _N.new('ShaderNodeSeparateXYZ'); n9.name = 'Separate XYZ'; n9.location = (39, -232)
n10 = _N.new('GeometryNodeVolumeToMesh'); n10.name = 'Volume to Mesh.001'; n10.location = (406, 0)
n10.inputs[3].default_value = 0.0
_L.new(n1.outputs[0], n4.inputs[2])
_L.new(n0.outputs[0], n4.inputs[3])
_L.new(n5.outputs[0], n4.inputs[0])
_L.new(n2.outputs[0], n3.inputs[0])
_L.new(n4.outputs[0], n10.inputs[0])
_L.new(n10.outputs[0], n2.inputs[0])
_L.new(n5.outputs[2], n0.inputs[0])
_L.new(n5.outputs[1], n1.inputs[0])
_L.new(n5.outputs[3], n1.inputs[1])
_L.new(n5.outputs[3], n0.inputs[1])
_L.new(n5.outputs[2], n7.inputs[0])
_L.new(n5.outputs[1], n7.inputs[1])
_L.new(n7.outputs[0], n8.inputs[0])
_L.new(n6.outputs[0], n8.inputs[3])
_L.new(n8.outputs[0], n9.inputs[0])
_L.new(n9.outputs[0], n4.inputs[4])
_L.new(n9.outputs[0], n4.inputs[5])
_L.new(n9.outputs[2], n4.inputs[6])
_L.new(n5.outputs[4], n6.inputs[0])
n3.is_active_output = True
ng_sdf_segment = bpy.data.node_groups.new('SDF Segment', 'GeometryNodeTree')
_s = ng_sdf_segment.interface.new_socket(name='SDF', in_out='OUTPUT', socket_type='NodeSocketFloat')
_s = ng_sdf_segment.interface.new_socket(name='Position', in_out='INPUT', socket_type='NodeSocketVector')
_s = ng_sdf_segment.interface.new_socket(name='Height', in_out='INPUT', socket_type='NodeSocketFloat')
_s.subtype = 'DISTANCE'
_s.default_value = 1.0
_s.min_value = 0.0
_s = ng_sdf_segment.interface.new_socket(name='Radius', in_out='INPUT', socket_type='NodeSocketFloat')
_s.subtype = 'DISTANCE'
_s.default_value = 1.0
_N = ng_sdf_segment.nodes; _L = ng_sdf_segment.links
n0 = _N.new('NodeGroupInput'); n0.name = 'Group Input'; n0.location = (0, -77)
n1 = _N.new('NodeGroupOutput'); n1.name = 'Group Output'; n1.location = (1431, -19)
n2 = _N.new('ShaderNodeMath'); n2.name = 'Math.001'; n2.location = (1237, -19)
n2.width = 152
n2.operation = 'SUBTRACT'
n3 = _N.new('ShaderNodeVectorMath'); n3.name = 'Vector Math.001'; n3.location = (1063, -39)
n3.operation = 'LENGTH'
n4 = _N.new('ShaderNodeCombineXYZ'); n4.name = 'Combine XYZ'; n4.location = (889, 39)
n5 = _N.new('ShaderNodeMath'); n5.name = 'Math'; n5.location = (677, -39)
n5.width = 152
n5.operation = 'SUBTRACT'
n6 = _N.new('ShaderNodeClamp'); n6.name = 'Clamp'; n6.location = (503, -155)
n7 = _N.new('ShaderNodeSeparateXYZ'); n7.name = 'Separate XYZ'; n7.location = (213, 39)
n8 = _N.new('NodeReroute'); n8.name = 'Reroute'; n8.location = (561, -406)
n8.width = 16
n8.socket_idname = 'NodeSocketFloat'
n9 = _N.new('NodeReroute'); n9.name = 'Reroute.001'; n9.location = (812, -406)
n9.width = 16
n9.socket_idname = 'NodeSocketFloat'
n10 = _N.new('NodeReroute'); n10.name = 'Reroute.003'; n10.location = (445, -464)
n10.width = 16
n10.socket_idname = 'NodeSocketFloatDistance'
n11 = _N.new('NodeReroute'); n11.name = 'Reroute.002'; n11.location = (947, -464)
n11.width = 16
n11.socket_idname = 'NodeSocketFloatDistance'
_L.new(n0.outputs[0], n7.inputs[0])
_L.new(n7.outputs[1], n6.inputs[0])
_L.new(n0.outputs[1], n6.inputs[2])
_L.new(n7.outputs[1], n5.inputs[0])
_L.new(n6.outputs[0], n5.inputs[1])
_L.new(n7.outputs[0], n4.inputs[0])
_L.new(n5.outputs[0], n4.inputs[1])
_L.new(n9.outputs[0], n4.inputs[2])
_L.new(n7.outputs[2], n8.inputs[0])
_L.new(n8.outputs[0], n9.inputs[0])
_L.new(n4.outputs[0], n3.inputs[0])
_L.new(n11.outputs[0], n2.inputs[1])
_L.new(n3.outputs[1], n2.inputs[0])
_L.new(n10.outputs[0], n11.inputs[0])
_L.new(n0.outputs[2], n10.inputs[0])
_L.new(n2.outputs[0], n1.inputs[0])
n1.is_active_output = True
ng_sdf_face = bpy.data.node_groups.new('SDF Face', 'GeometryNodeTree')
_s = ng_sdf_face.interface.new_socket(name='Geometry', in_out='OUTPUT', socket_type='NodeSocketGeometry')
_s = ng_sdf_face.interface.new_socket(name='Geometry', in_out='INPUT', socket_type='NodeSocketGeometry')
_s = ng_sdf_face.interface.new_socket(name='buffer', in_out='INPUT', socket_type='NodeSocketFloat')
_s.subtype = 'DISTANCE'
_s.default_value = 0.1
_s.min_value = 0.01
ng_sdf_face.is_modifier = True
_N = ng_sdf_face.nodes; _L = ng_sdf_face.links
n0 = _N.new('NodeFrame'); n0.name = 'Frame.002'; n0.location = (416, 1576)
n0.label = 'Eye Sockets'
n0.width = 979
n1 = _N.new('NodeFrame'); n1.name = 'Frame'; n1.location = (416, 1982)
n1.label = 'Eyes'
n1.width = 929
n2 = _N.new('NodeFrame'); n2.name = 'Frame.003'; n2.location = (435, 1015)
n2.label = 'Head Top'
n2.width = 647
n3 = _N.new('NodeFrame'); n3.name = 'Frame.004'; n3.location = (416, 706)
n3.label = 'Head Bottom'
n3.width = 623
n4 = _N.new('NodeFrame'); n4.name = 'Frame.005'; n4.location = (416, 300)
n4.label = 'Nose'
n4.width = 565
n5 = _N.new('NodeFrame'); n5.name = 'Frame.006'; n5.location = (416, -87)
n5.label = 'Nostrils'
n5.width = 643
n6 = _N.new('NodeFrame'); n6.name = 'Frame.007'; n6.location = (396, 2600)
n6.label = 'Cheeks'
n6.width = 1242
n7 = _N.new('NodeFrame'); n7.name = 'Frame.001'; n7.location = (396, 2910)
n7.label = 'Mouth Opening'
n7.width = 778
n8 = _N.new('NodeFrame'); n8.name = 'Frame.008'; n8.location = (377, 3296)
n8.label = 'Mouth Top'
n8.width = 623
n9 = _N.new('NodeFrame'); n9.name = 'Frame.009'; n9.location = (377, 3760)
n9.label = 'Lip Indentation'
n9.width = 933
n10 = _N.new('GeometryNodeGroup'); n10.name = 'Group.003'; n10.location = (454, -280)
n10.node_tree = ng_sdf_sphere
n10.inputs[1].default_value = 0.6
n10.inputs[2].default_value = 0.5
n10.inputs[3].default_value = 0.5
n10.inputs[4].default_value = False
n10.inputs[5].default_value = (1.0, 1.0, 1.0, 1.0)
n10.inputs[6].default_value = (0.0, 0.0, 0.0, 1.0)
n10.inputs[7].default_value = False
n11 = _N.new('FunctionNodeInputVector'); n11.name = 'Vector.001'; n11.location = (29, -242)
n11.vector = (-0.9, -1.7, 1.5)
n11.outputs[0].default_value = (0.0, 0.0, 0.0)
n12 = _N.new('GeometryNodeGroup'); n12.name = 'Group.001'; n12.location = (454, -68)
n12.node_tree = ng_sdf_sphere
n12.inputs[1].default_value = 0.6
n12.inputs[2].default_value = 0.5
n12.inputs[3].default_value = 0.5
n12.inputs[4].default_value = False
n12.inputs[5].default_value = (1.0, 1.0, 1.0, 1.0)
n12.inputs[6].default_value = (0.0, 0.0, 0.0, 1.0)
n12.inputs[7].default_value = False
n13 = _N.new('ShaderNodeMath'); n13.name = 'Math.005'; n13.location = (628, -203)
n13.operation = 'MULTIPLY'
n13.inputs[1].default_value = -1.0
n14 = _N.new('ShaderNodeMath'); n14.name = 'Math.007'; n14.location = (628, -29)
n14.operation = 'MULTIPLY'
n14.inputs[1].default_value = -1.0
n15 = _N.new('FunctionNodeInputVector'); n15.name = 'Vector'; n15.location = (29, -140)
n15.vector = (-0.7, -1.2, 1.5)
n15.outputs[0].default_value = (0.0, 0.0, 0.0)
n16 = _N.new('ShaderNodeMath'); n16.name = 'Math.010'; n16.location = (760, -59)
n16.operation = 'SMOOTH_MIN'
n16.inputs[2].default_value = 0.2
n17 = _N.new('GeometryNodeGroup'); n17.name = 'Group.015'; n17.location = (222, -29)
n17.width = 160
n17.node_tree = ng_sdf_transform_old
n17.inputs[1].default_value = (0.0, 0.0, 0.0)
n17.inputs[2].default_value = (0.0, 0.0, 0.0)
n17.inputs[3].default_value = (1.0, 1.0, 1.0)
n18 = _N.new('FunctionNodeInputVector'); n18.name = 'Vector.007'; n18.location = (29, -106)
n18.vector = (0.0, 0.1, 0.8)
n18.outputs[0].default_value = (0.0, 0.0, 0.0)
n19 = _N.new('GeometryNodeGroup'); n19.name = 'Group.008'; n19.location = (396, -29)
n19.node_tree = ng_sdf_cone
n19.inputs[1].default_value = 29.39
n19.inputs[2].default_value = 5.62
n19.inputs[3].default_value = 2.0
n20 = _N.new('GeometryNodeGroup'); n20.name = 'Group.026'; n20.location = (222, -48)
n20.node_tree = ng_sdf_transform_old
n20.inputs[1].default_value = (0.0, 0.0, 0.0)
n20.inputs[2].default_value = (1.15, 0.0, 0.0)
n20.inputs[3].default_value = (1.0, 1.0, 1.0)
n21 = _N.new('FunctionNodeInputVector'); n21.name = 'Vector.006'; n21.location = (29, -126)
n21.vector = (0.0, -1.3, 2.4)
n21.outputs[0].default_value = (0.0, 0.0, 0.0)
n22 = _N.new('GeometryNodeGroup'); n22.name = 'Group.011'; n22.location = (474, -29)
n22.node_tree = ng_sdf_sphere
n22.inputs[1].default_value = 0.3
n22.inputs[2].default_value = 0.5
n22.inputs[3].default_value = 0.5
n22.inputs[4].default_value = False
n22.inputs[5].default_value = (1.0, 1.0, 1.0, 1.0)
n22.inputs[6].default_value = (0.0, 0.0, 0.0, 1.0)
n22.inputs[7].default_value = False
n23 = _N.new('FunctionNodeInputVector'); n23.name = 'Vector.004'; n23.location = (29, -126)
n23.vector = (-0.3, -2.0, 0.8)
n23.outputs[0].default_value = (0.0, 0.0, 0.0)
n24 = _N.new('GeometryNodeGroup'); n24.name = 'Group.023'; n24.location = (242, -261)
n24.width = 183
n24.node_tree = ng_sdf_x_symmetry
n24.inputs[0].default_value = (0.0, 0.0, 0.0)
n24.inputs[2].default_value = (0.0, 0.0, 0.0)
n24.inputs[3].default_value = (0.0, 0.0, 0.0)
n24.inputs[4].default_value = (1.0, 1.0, 1.0)
n25 = _N.new('GeometryNodeGroup'); n25.name = 'Group.022'; n25.location = (261, -68)
n25.node_tree = ng_sdf_transform_old
n25.inputs[1].default_value = (0.0, 0.0, 0.0)
n25.inputs[2].default_value = (0.0, 0.0, 0.0)
n25.inputs[3].default_value = (1.0, 1.0, 1.0)
n26 = _N.new('GeometryNodeGroup'); n26.name = 'Group.012'; n26.location = (474, -203)
n26.node_tree = ng_sdf_sphere
n26.inputs[1].default_value = 0.3
n26.inputs[2].default_value = 0.5
n26.inputs[3].default_value = 0.5
n26.inputs[4].default_value = False
n26.inputs[5].default_value = (1.0, 1.0, 1.0, 1.0)
n26.inputs[6].default_value = (0.0, 0.0, 0.0, 1.0)
n26.inputs[7].default_value = False
n27 = _N.new('ShaderNodeMath'); n27.name = 'Math.012'; n27.location = (1179, -135)
n27.operation = 'SMOOTH_MIN'
n27.inputs[2].default_value = 0.0
n28 = _N.new('ShaderNodeMath'); n28.name = 'Math.009'; n28.location = (2146, 1740)
n28.operation = 'SMOOTH_MIN'
n28.inputs[2].default_value = 0.2
n29 = _N.new('GeometryNodeGroup'); n29.name = 'Group.014'; n29.location = (224, -168)
n29.width = 183
n29.node_tree = ng_sdf_x_symmetry
n29.inputs[0].default_value = (0.0, 0.0, 0.0)
n29.inputs[2].default_value = (0.0, 0.0, 0.0)
n29.inputs[3].default_value = (0.0, 0.0, 0.0)
n29.inputs[4].default_value = (1.0, 1.0, 1.0)
n30 = _N.new('GeometryNodeGroup'); n30.name = 'Group.017'; n30.location = (242, -319)
n30.width = 183
n30.node_tree = ng_sdf_x_symmetry
n30.inputs[0].default_value = (0.0, 0.0, 0.0)
n30.inputs[2].default_value = (0.0, 0.0, 0.0)
n30.inputs[3].default_value = (0.0, 0.0, 0.0)
n30.inputs[4].default_value = (1.0, 1.0, 1.0)
n31 = _N.new('ShaderNodeMath'); n31.name = 'Math.004'; n31.location = (1257, 889)
n31.operation = 'SMOOTH_MIN'
n31.inputs[2].default_value = 2.5
n32 = _N.new('GeometryNodeGroup'); n32.name = 'Group.010'; n32.location = (466, -56)
n32.node_tree = ng_sdf_sphere
n32.inputs[1].default_value = 0.7
n32.inputs[2].default_value = 0.5
n32.inputs[3].default_value = 0.5
n32.inputs[4].default_value = False
n32.inputs[5].default_value = (1.0, 1.0, 1.0, 1.0)
n32.inputs[6].default_value = (0.0, 0.0, 0.0, 1.0)
n32.inputs[7].default_value = False
n33 = _N.new('GeometryNodeGroup'); n33.name = 'Group.009'; n33.location = (457, -222)
n33.node_tree = ng_sdf_sphere
n33.inputs[1].default_value = 0.7
n33.inputs[2].default_value = 0.5
n33.inputs[3].default_value = 0.5
n33.inputs[4].default_value = False
n33.inputs[5].default_value = (1.0, 1.0, 1.0, 1.0)
n33.inputs[6].default_value = (0.0, 0.0, 0.0, 1.0)
n33.inputs[7].default_value = False
n34 = _N.new('ShaderNodeMath'); n34.name = 'Math.003'; n34.location = (29, -416)
n34.operation = 'RADIANS'
n34.inputs[0].default_value = 151.8
n35 = _N.new('ShaderNodeMath'); n35.name = 'Math.001'; n35.location = (29, -261)
n35.operation = 'RADIANS'
n35.inputs[0].default_value = 0.0
n36 = _N.new('ShaderNodeMath'); n36.name = 'Math'; n36.location = (29, -106)
n36.operation = 'RADIANS'
n36.inputs[0].default_value = -140.0
n37 = _N.new('GeometryNodeGroup'); n37.name = 'Group.007'; n37.location = (667, -29)
n37.node_tree = ng_sdf_transform_old
n37.inputs[1].default_value = (0.0, 0.0, 0.0)
n38 = _N.new('FunctionNodeInputVector'); n38.name = 'Vector.003'; n38.location = (300, -29)
n38.vector = (-0.72, -1.2, 1.2)
n38.outputs[0].default_value = (0.0, 0.0, 0.0)
n39 = _N.new('ShaderNodeCombineXYZ'); n39.name = 'Combine XYZ'; n39.location = (300, -300)
n40 = _N.new('ShaderNodeValue'); n40.name = 'Value'; n40.location = (280, -164)
n40.outputs[0].default_value = 0.4
n41 = _N.new('GeometryNodeGroup'); n41.name = 'Group.006'; n41.location = (899, -68)
n41.node_tree = ng_sdf_torus
n41.inputs[1].default_value = 1.71
n41.inputs[2].default_value = 0.2
n42 = _N.new('GeometryNodeGroup'); n42.name = 'Group.013'; n42.location = (377, -48)
n42.node_tree = ng_sdf_ellipsoid_old
n42.inputs[0].default_value = (0.5, 1.0, 0.2)
n43 = _N.new('GeometryNodeGroup'); n43.name = 'Group'; n43.location = (203, -126)
n43.node_tree = ng_sdf_transform_old
n43.inputs[1].default_value = (0.0, 0.0, 0.0)
n43.inputs[2].default_value = (0.0, 0.0, 0.0)
n43.inputs[3].default_value = (1.0, 1.0, 1.0)
n44 = _N.new('ShaderNodeMath'); n44.name = 'Math.002'; n44.location = (1875, 1450)
n44.operation = 'SMOOTH_MAX'
n44.inputs[2].default_value = 1.2
n45 = _N.new('ShaderNodeMath'); n45.name = 'Math.008'; n45.location = (1605, 735)
n45.operation = 'SMOOTH_MIN'
n45.inputs[2].default_value = 0.0
n46 = _N.new('ShaderNodeMath'); n46.name = 'Math.011'; n46.location = (1392, 213)
n46.operation = 'SMOOTH_MIN'
n46.inputs[2].default_value = 0.0
n47 = _N.new('ShaderNodeMath'); n47.name = 'Math.013'; n47.location = (609, -29)
n47.operation = 'MULTIPLY'
n47.inputs[1].default_value = -1.0
n48 = _N.new('ShaderNodeMath'); n48.name = 'Math.014'; n48.location = (2320, 2146)
n48.operation = 'SMOOTH_MAX'
n48.inputs[2].default_value = 0.0
n49 = _N.new('ShaderNodeMath'); n49.name = 'Math.019'; n49.location = (2977, 2668)
n49.operation = 'SMOOTH_MAX'
n49.inputs[2].default_value = 0.0
n50 = _N.new('ShaderNodeMath'); n50.name = 'Math.017'; n50.location = (2707, 2455)
n50.operation = 'SMOOTH_MIN'
n50.inputs[2].default_value = 0.2
n51 = _N.new('FunctionNodeInputVector'); n51.name = 'Vector.009'; n51.location = (29, -203)
n51.vector = (1.5, 0.69, 1.3)
n51.outputs[0].default_value = (0.0, 0.0, 0.0)
n52 = _N.new('GeometryNodeGroup'); n52.name = 'Group.021'; n52.location = (454, -68)
n52.node_tree = ng_sdf_cone
n52.inputs[1].default_value = 3.0
n52.inputs[2].default_value = 3.0
n52.inputs[3].default_value = 0.3
n53 = _N.new('GeometryNodeGroup'); n53.name = 'Group.020'; n53.location = (242, -29)
n53.node_tree = ng_sdf_transform_old
n53.inputs[1].default_value = (0.0, 0.0, 0.0)
n53.inputs[2].default_value = (1.396, 0.0, 0.0)
n54 = _N.new('GeometryNodeSetMaterial'); n54.name = 'Set Material'; n54.location = (3654, 2687)
n54.inputs[2].default_value = mat_skin
n55 = _N.new('NodeGroupOutput'); n55.name = 'Group Output'; n55.location = (3867, 2687)
n56 = _N.new('GeometryNodeGroup'); n56.name = 'Group.002'; n56.location = (3229, 2649)
n56.node_tree = ng_field_to_mesh
n56.inputs[1].default_value = (-3.0, -3.0, -3.0)
n56.inputs[2].default_value = (3.0, 7.0, 7.0)
n56.inputs[3].default_value = 0.0
n56.inputs[4].default_value = 44.6
n57 = _N.new('GeometryNodeSetShadeSmooth'); n57.name = 'Set Shade Smooth.001'; n57.location = (3441, 2668)
n58 = _N.new('GeometryNodeGroup'); n58.name = 'Group.024'; n58.location = (242, -87)
n58.node_tree = ng_sdf_transform_old
n58.inputs[1].default_value = (0.0, 0.0, 0.0)
n58.inputs[2].default_value = (0.0, 0.0, 0.0)
n58.inputs[3].default_value = (1.0, 1.0, 1.0)
n59 = _N.new('FunctionNodeInputVector'); n59.name = 'Vector.005'; n59.location = (29, -87)
n59.vector = (0.0, 0.05, 2.4)
n59.outputs[0].default_value = (0.0, 0.0, 0.0)
n60 = _N.new('GeometryNodeGroup'); n60.name = 'Group.004'; n60.location = (435, -29)
n60.width = 183
n60.node_tree = ng_sdf_ellipsoid_old
n60.inputs[0].default_value = (2.1, 2.1, 2.3)
n61 = _N.new('GeometryNodeGroup'); n61.name = 'Group.005'; n61.location = (454, -29)
n61.node_tree = ng_sdf_ellipsoid_old
n61.inputs[0].default_value = (1.6, 1.9, 1.8)
n62 = _N.new('FunctionNodeInputVector'); n62.name = 'Vector.010'; n62.location = (68, -106)
n62.vector = (0.0, -2.15, 0.35)
n62.outputs[0].default_value = (0.0, 0.0, 0.0)
n63 = _N.new('FunctionNodeInputVector'); n63.name = 'Vector.011'; n63.location = (29, -280)
n63.vector = (1.0, 1.0, 1.0)
n63.outputs[0].default_value = (0.0, 0.0, 0.0)
n64 = _N.new('ShaderNodeMath'); n64.name = 'Math.018'; n64.location = (764, -29)
n64.operation = 'MULTIPLY'
n64.inputs[1].default_value = -1.0
n65 = _N.new('FunctionNodeInputVector'); n65.name = 'Vector.002'; n65.location = (29, -106)
n65.vector = (0.0, -1.9, 0.0)
n65.outputs[0].default_value = (0.0, 0.0, 0.0)
n66 = _N.new('ShaderNodeMath'); n66.name = 'Math.006'; n66.location = (810, -82)
n66.operation = 'SMOOTH_MAX'
n66.inputs[2].default_value = 1.01
n67 = _N.new('GeometryNodeGroup'); n67.name = 'Group.016'; n67.location = (242, -87)
n67.node_tree = ng_sdf_transform_old
n67.inputs[1].default_value = (0.0, 0.0, 0.0)
n67.inputs[2].default_value = (0.0, 0.0, 0.0)
n67.inputs[3].default_value = (1.0, 1.0, 1.0)
n68 = _N.new('GeometryNodeGroup'); n68.name = 'Group.027'; n68.location = (512, -87)
n68.node_tree = ng_sdf_segment
n68.inputs[1].default_value = 0.2
n68.inputs[2].default_value = 0.06
n69 = _N.new('GeometryNodeGroup'); n69.name = 'Group.019'; n69.location = (880, -242)
n69.node_tree = ng_sdf_torus
n69.inputs[1].default_value = 1.71
n69.inputs[2].default_value = 0.2
n70 = _N.new('GeometryNodeGroup'); n70.name = 'Group.028'; n70.location = (280, -68)
n70.node_tree = ng_sdf_transform_old
n70.inputs[1].default_value = (0.0, 0.0, 0.0)
n70.inputs[2].default_value = (-1.888, 0.0, 0.0)
n71 = _N.new('GeometryNodeGroup'); n71.name = 'Group.025'; n71.location = (242, -29)
n71.node_tree = ng_sdf_transform_old
n71.inputs[1].default_value = (0.0, 0.4, 0.4)
n71.inputs[2].default_value = (-0.4852, 0.0, 0.0)
n71.inputs[3].default_value = (1.0, 1.0, 1.0)
n72 = _N.new('FunctionNodeInputVector'); n72.name = 'Vector.008'; n72.location = (29, -68)
n72.vector = (0.0, -1.8, 0.45)
n72.outputs[0].default_value = (0.0, 0.0, 0.0)
n73 = _N.new('GeometryNodeGroup'); n73.name = 'Group.018'; n73.location = (667, -222)
n73.node_tree = ng_sdf_x_symmetry
n73.inputs[0].default_value = (0.0, 0.0, 0.0)
n73.inputs[2].default_value = (0.0, 0.0, 0.0)
n74 = _N.new('ShaderNodeMath'); n74.name = 'Math.016'; n74.location = (1073, -164)
n74.operation = 'SMOOTH_MIN'
n74.inputs[2].default_value = 0.0
n75 = _N.new('ShaderNodeMath'); n75.name = 'Math.015'; n75.location = (1798, 2127)
n75.operation = 'SMOOTH_MIN'
n10.parent = n0
n11.parent = n0
n12.parent = n0
n13.parent = n0
n14.parent = n0
n15.parent = n1
n16.parent = n1
n17.parent = n1
n18.parent = n3
n19.parent = n4
n20.parent = n4
n21.parent = n4
n22.parent = n5
n23.parent = n5
n24.parent = n5
n25.parent = n5
n26.parent = n5
n29.parent = n1
n30.parent = n0
n32.parent = n1
n33.parent = n1
n34.parent = n6
n35.parent = n6
n36.parent = n6
n37.parent = n6
n38.parent = n6
n39.parent = n6
n40.parent = n6
n41.parent = n6
n42.parent = n7
n43.parent = n7
n47.parent = n7
n51.parent = n8
n52.parent = n8
n53.parent = n8
n58.parent = n2
n59.parent = n2
n60.parent = n2
n61.parent = n3
n62.parent = n9
n63.parent = n9
n64.parent = n9
n65.parent = n7
n66.parent = n0
n67.parent = n0
n68.parent = n9
n69.parent = n6
n70.parent = n9
n71.parent = n3
n72.parent = n8
n73.parent = n6
n74.parent = n6
_L.new(n54.outputs[0], n55.inputs[0])
_L.new(n56.outputs[0], n57.inputs[0])
_L.new(n61.outputs[0], n31.inputs[1])
_L.new(n60.outputs[0], n31.inputs[0])
_L.new(n66.outputs[0], n44.inputs[0])
_L.new(n13.outputs[0], n66.inputs[1])
_L.new(n14.outputs[0], n66.inputs[0])
_L.new(n31.outputs[0], n45.inputs[0])
_L.new(n45.outputs[0], n44.inputs[1])
_L.new(n44.outputs[0], n28.inputs[1])
_L.new(n17.outputs[0], n32.inputs[0])
_L.new(n32.outputs[1], n16.inputs[0])
_L.new(n46.outputs[0], n45.inputs[1])
_L.new(n19.outputs[0], n46.inputs[0])
_L.new(n26.outputs[1], n27.inputs[1])
_L.new(n22.outputs[1], n27.inputs[0])
_L.new(n42.outputs[0], n47.inputs[0])
_L.new(n28.outputs[0], n48.inputs[1])
_L.new(n57.outputs[0], n54.inputs[0])
_L.new(n33.outputs[1], n16.inputs[1])
_L.new(n29.outputs[0], n33.inputs[0])
_L.new(n15.outputs[0], n17.inputs[0])
_L.new(n15.outputs[0], n29.inputs[1])
_L.new(n11.outputs[0], n67.inputs[0])
_L.new(n11.outputs[0], n30.inputs[1])
_L.new(n23.outputs[0], n25.inputs[0])
_L.new(n23.outputs[0], n24.inputs[1])
_L.new(n25.outputs[0], n22.inputs[0])
_L.new(n24.outputs[0], n26.inputs[0])
_L.new(n59.outputs[0], n58.inputs[0])
_L.new(n58.outputs[0], n60.inputs[1])
_L.new(n71.outputs[0], n61.inputs[1])
_L.new(n21.outputs[0], n20.inputs[0])
_L.new(n20.outputs[0], n19.inputs[0])
_L.new(n65.outputs[0], n43.inputs[0])
_L.new(n43.outputs[0], n42.inputs[1])
_L.new(n18.outputs[0], n71.inputs[0])
_L.new(n67.outputs[0], n12.inputs[0])
_L.new(n12.outputs[1], n14.inputs[0])
_L.new(n30.outputs[0], n10.inputs[0])
_L.new(n10.outputs[1], n13.inputs[0])
_L.new(n27.outputs[0], n46.inputs[1])
_L.new(n37.outputs[0], n41.inputs[0])
_L.new(n40.outputs[0], n37.inputs[3])
_L.new(n74.outputs[0], n75.inputs[0])
_L.new(n38.outputs[0], n37.inputs[0])
_L.new(n47.outputs[0], n48.inputs[0])
_L.new(n16.outputs[0], n75.inputs[1])
_L.new(n75.outputs[0], n28.inputs[0])
_L.new(n39.outputs[0], n37.inputs[2])
_L.new(n34.outputs[0], n39.inputs[2])
_L.new(n35.outputs[0], n39.inputs[1])
_L.new(n73.outputs[0], n69.inputs[0])
_L.new(n41.outputs[0], n74.inputs[0])
_L.new(n69.outputs[0], n74.inputs[1])
_L.new(n38.outputs[0], n73.inputs[1])
_L.new(n39.outputs[0], n73.inputs[3])
_L.new(n40.outputs[0], n73.inputs[4])
_L.new(n36.outputs[0], n39.inputs[0])
_L.new(n48.outputs[0], n50.inputs[1])
_L.new(n72.outputs[0], n53.inputs[0])
_L.new(n53.outputs[0], n52.inputs[0])
_L.new(n51.outputs[0], n53.inputs[3])
_L.new(n52.outputs[0], n50.inputs[0])
_L.new(n70.outputs[0], n68.inputs[0])
_L.new(n64.outputs[0], n49.inputs[0])
_L.new(n68.outputs[0], n64.inputs[0])
_L.new(n50.outputs[0], n49.inputs[1])
_L.new(n62.outputs[0], n70.inputs[0])
_L.new(n63.outputs[0], n70.inputs[3])
_L.new(n49.outputs[0], n56.inputs[0])
n55.is_active_output = True
ng_sdf_transform = bpy.data.node_groups.new('SDF Transform', 'GeometryNodeTree')
_s = ng_sdf_transform.interface.new_socket(name='Position', in_out='OUTPUT', socket_type='NodeSocketVector')
_s = ng_sdf_transform.interface.new_socket(name='Position', in_out='INPUT', socket_type='NodeSocketVector')
_s.min_value = -1e+04
_s.max_value = 1e+04
_s = ng_sdf_transform.interface.new_socket(name='Translation', in_out='INPUT', socket_type='NodeSocketVector')
_s.min_value = -1e+04
_s.max_value = 1e+04
_s.hide_value = True
_s = ng_sdf_transform.interface.new_socket(name='Rotation Center', in_out='INPUT', socket_type='NodeSocketVector')
_s = ng_sdf_transform.interface.new_socket(name='Rotation Degrees', in_out='INPUT', socket_type='NodeSocketVector')
_s.subtype = 'EULER'
_s = ng_sdf_transform.interface.new_socket(name='Scale', in_out='INPUT', socket_type='NodeSocketVector')
_s.default_value = (1.0, 1.0, 1.0)
_s.min_value = -1e+04
_s.max_value = 1e+04
_s.hide_value = True
_N = ng_sdf_transform.nodes; _L = ng_sdf_transform.links
n0 = _N.new('ShaderNodeVectorRotate'); n0.name = 'Vector Rotate'; n0.location = (912, 891)
n0.rotation_type = 'EULER_XYZ'
n0.inputs[1].default_value = (0.0, 0.0, -0.5)
n0.inputs[3].default_value = 0.5306
n0.inputs[4].default_value = (-0.06632, 0.0, 0.0)
n1 = _N.new('NodeGroupOutput'); n1.name = 'Group Output'; n1.location = (851, -19)
n2 = _N.new('ShaderNodeVectorMath'); n2.name = 'Vector Math.001'; n2.location = (522, -193)
n2.operation = 'DIVIDE'
n2.inputs[0].default_value = (1.0, 1.0, 1.0)
n3 = _N.new('ShaderNodeVectorRotate'); n3.name = 'Vector Rotate.001'; n3.location = (406, 155)
n3.rotation_type = 'EULER_XYZ'
n3.invert = True
n4 = _N.new('ShaderNodeVectorMath'); n4.name = 'Vector Math'; n4.location = (619, 97)
n4.operation = 'MULTIPLY'
n5 = _N.new('ShaderNodeVectorMath'); n5.name = 'Vector Math.002'; n5.location = (232, -77)
n5.mute = True
n5.operation = 'MULTIPLY'
n5.inputs[1].default_value = (-1.0, -1.0, -1.0)
n6 = _N.new('ShaderNodeVectorMath'); n6.name = 'Vector Math.009'; n6.location = (97, 155)
n6.operation = 'SUBTRACT'
n7 = _N.new('NodeGroupInput'); n7.name = 'Group Input'; n7.location = (-213, -39)
_L.new(n4.outputs[0], n1.inputs[0])
_L.new(n6.outputs[0], n3.inputs[0])
_L.new(n7.outputs[2], n3.inputs[1])
_L.new(n5.outputs[0], n3.inputs[4])
_L.new(n3.outputs[0], n4.inputs[0])
_L.new(n7.outputs[4], n2.inputs[1])
_L.new(n2.outputs[0], n4.inputs[1])
_L.new(n7.outputs[1], n6.inputs[1])
_L.new(n7.outputs[3], n5.inputs[0])
_L.new(n7.outputs[0], n6.inputs[0])
n1.is_active_output = True
ng_sdf_set_position_from_object = bpy.data.node_groups.new('SDF Set Position from Object', 'GeometryNodeTree')
_s = ng_sdf_set_position_from_object.interface.new_socket(name='Position', in_out='OUTPUT', socket_type='NodeSocketVector')
_s = ng_sdf_set_position_from_object.interface.new_socket(name='Object', in_out='INPUT', socket_type='NodeSocketObject')
_N = ng_sdf_set_position_from_object.nodes; _L = ng_sdf_set_position_from_object.links
n0 = _N.new('NodeGroupOutput'); n0.name = 'Group Output'; n0.location = (370, -6)
n1 = _N.new('GeometryNodeObjectInfo'); n1.name = 'Object Info.001'; n1.location = (-90, -158)
n1.width = 138
n1.transform_space = 'RELATIVE'
n2 = _N.new('NodeGroupInput'); n2.name = 'Group Input'; n2.location = (-271, -19)
n3 = _N.new('GeometryNodeGroup'); n3.name = 'Group.001'; n3.location = (154, 53)
n3.width = 160
n3.node_tree = ng_sdf_transform
n3.inputs[2].default_value = (0.0, 0.0, 0.0)
n4 = _N.new('GeometryNodeInputPosition'); n4.name = 'Position'; n4.location = (-114, 49)
n5 = _N.new('ShaderNodeVectorMath'); n5.name = 'Vector Math'; n5.location = (10, -208)
n5.operation = 'ABSOLUTE'
_L.new(n5.outputs[0], n3.inputs[4])
_L.new(n1.outputs[1], n3.inputs[1])
_L.new(n1.outputs[2], n3.inputs[3])
_L.new(n3.outputs[0], n0.inputs[0])
_L.new(n2.outputs[0], n1.inputs[0])
_L.new(n4.outputs[0], n3.inputs[0])
_L.new(n1.outputs[3], n5.inputs[0])
n0.is_active_output = True
ng_sdf_ellipsoid = bpy.data.node_groups.new('SDF Ellipsoid', 'GeometryNodeTree')
_s = ng_sdf_ellipsoid.interface.new_socket(name='Curve', in_out='OUTPUT', socket_type='NodeSocketGeometry')
_s = ng_sdf_ellipsoid.interface.new_socket(name='SDF', in_out='OUTPUT', socket_type='NodeSocketFloat')
_s = ng_sdf_ellipsoid.interface.new_socket(name='Color', in_out='OUTPUT', socket_type='NodeSocketColor')
_s.default_value = (0.0, 0.0, 0.0, 0.0)
_s.default_attribute_name = 'Ellipsoid Color'
_s = ng_sdf_ellipsoid.interface.new_socket(name='Position', in_out='INPUT', socket_type='NodeSocketVector')
_s.hide_value = True
_s = ng_sdf_ellipsoid.interface.new_socket(name='Radius', in_out='INPUT', socket_type='NodeSocketVector')
_s.default_value = (1.0, 0.0, 0.0)
_s.min_value = -1e+04
_s.max_value = 1e+04
_s = ng_sdf_ellipsoid.interface.new_socket(name='Other SDF', in_out='INPUT', socket_type='NodeSocketFloat')
_s.default_value = 1.0
_s.min_value = -1e+04
_s.max_value = 1e+04
_s = ng_sdf_ellipsoid.interface.new_socket(name='Smoothing', in_out='INPUT', socket_type='NodeSocketFloat')
_s.min_value = 0.0
_s = ng_sdf_ellipsoid.interface.new_socket(name='Additive Join', in_out='INPUT', socket_type='NodeSocketBool')
_s.default_value = True
_s = ng_sdf_ellipsoid.interface.new_socket(name='Color', in_out='INPUT', socket_type='NodeSocketColor')
_s.default_attribute_name = 'Ellipse Color'
_s = ng_sdf_ellipsoid.interface.new_socket(name='Other Color', in_out='INPUT', socket_type='NodeSocketColor')
_s = ng_sdf_ellipsoid.interface.new_socket(name='Generate Curves', in_out='INPUT', socket_type='NodeSocketBool')
_s.default_value = True
ng_sdf_ellipsoid.is_modifier = True
_N = ng_sdf_ellipsoid.nodes; _L = ng_sdf_ellipsoid.links
n0 = _N.new('ShaderNodeMath'); n0.name = 'Math'; n0.location = (333, -18)
n0.operation = 'SUBTRACT'
n0.inputs[1].default_value = 1.0
n1 = _N.new('ShaderNodeVectorMath'); n1.name = 'Vector Math.001'; n1.location = (253, -196)
n1.operation = 'LENGTH'
n2 = _N.new('ShaderNodeVectorMath'); n2.name = 'Vector Math'; n2.location = (126, 49)
n2.operation = 'LENGTH'
n3 = _N.new('ShaderNodeVectorMath'); n3.name = 'Vector Math.002'; n3.location = (520, -74)
n3.operation = 'DIVIDE'
n4 = _N.new('ShaderNodeVectorMath'); n4.name = 'Vector Math.006'; n4.location = (-143, -257)
n4.operation = 'MULTIPLY'
n5 = _N.new('ShaderNodeVectorMath'); n5.name = 'Vector Math.004'; n5.location = (-45, 56)
n5.operation = 'DIVIDE'
n6 = _N.new('NodeReroute'); n6.name = 'Reroute.001'; n6.location = (-247, -130)
n6.width = 16
n6.socket_idname = 'NodeSocketVector'
n7 = _N.new('ShaderNodeVectorMath'); n7.name = 'Vector Math.005'; n7.location = (58, -155)
n7.operation = 'DIVIDE'
n8 = _N.new('ShaderNodeMath'); n8.name = 'Math.001'; n8.location = (793, 58)
n8.operation = 'MULTIPLY'
n9 = _N.new('NodeGroupOutput'); n9.name = 'Group Output'; n9.location = (1895, 97)
n10 = _N.new('NodeGroupInput'); n10.name = 'Group Input.002'; n10.location = (1141, -19)
n11 = _N.new('GeometryNodeGroup'); n11.name = 'Group.001'; n11.location = (1392, 193)
n11.width = 191
n11.node_tree = ng_sdf_handle_output
n12 = _N.new('NodeGroupInput'); n12.name = 'Group Input'; n12.location = (-522, 0)
_L.new(n12.outputs[1], n5.inputs[1])
_L.new(n5.outputs[0], n2.inputs[0])
_L.new(n7.outputs[0], n1.inputs[0])
_L.new(n12.outputs[1], n4.inputs[0])
_L.new(n12.outputs[1], n4.inputs[1])
_L.new(n4.outputs[0], n7.inputs[1])
_L.new(n2.outputs[1], n0.inputs[0])
_L.new(n0.outputs[0], n3.inputs[0])
_L.new(n1.outputs[1], n3.inputs[1])
_L.new(n2.outputs[1], n8.inputs[0])
_L.new(n3.outputs[0], n8.inputs[1])
_L.new(n11.outputs[2], n9.inputs[2])
_L.new(n6.outputs[0], n5.inputs[0])
_L.new(n6.outputs[0], n7.inputs[0])
_L.new(n12.outputs[0], n6.inputs[0])
_L.new(n11.outputs[1], n9.inputs[1])
_L.new(n8.outputs[0], n11.inputs[0])
_L.new(n11.outputs[0], n9.inputs[0])
_L.new(n10.outputs[7], n11.inputs[6])
_L.new(n10.outputs[2], n11.inputs[1])
_L.new(n10.outputs[3], n11.inputs[2])
_L.new(n10.outputs[4], n11.inputs[3])
_L.new(n10.outputs[5], n11.inputs[4])
_L.new(n10.outputs[6], n11.inputs[5])
n9.is_active_output = True
ng_geometry_nodes = bpy.data.node_groups.new('Geometry Nodes', 'GeometryNodeTree')
_s = ng_geometry_nodes.interface.new_socket(name='Geometry', in_out='OUTPUT', socket_type='NodeSocketGeometry')
_s = ng_geometry_nodes.interface.new_socket(name='Geometry', in_out='INPUT', socket_type='NodeSocketGeometry')
ng_geometry_nodes.is_modifier = True
# nodes of 'Geometry Nodes' reference scene objects; filled in after objects exist

# ---- material node trees
mat_skin.use_nodes = True; mat_skin.node_tree.nodes.clear()
_N = mat_skin.node_tree.nodes; _L = mat_skin.node_tree.links
n0 = _N.new('ShaderNodeOutputMaterial'); n0.name = 'Material Output'; n0.location = (300, 300)
n1 = _N.new('ShaderNodeBsdfPrincipled'); n1.name = 'Principled BSDF'; n1.location = (10, 300)
n1.distribution = 'GGX'
n1.subsurface_method = 'RANDOM_WALK_SKIN'
n1.inputs[0].default_value = (0.8, 0.3105, 0.1593, 1.0)
n1.inputs[3].default_value = 1.45
n1.inputs[8].default_value = 1.0
n1.inputs[10].default_value = 0.03927
n1.inputs[27].default_value = (0.0, 0.0, 0.0, 1.0)
n1.inputs[28].default_value = 1.0
n2 = _N.new('ShaderNodeNormalMap'); n2.name = 'Normal Map'; n2.location = (-204, -43)
n2.inputs[0].default_value = 0.1
n3 = _N.new('ShaderNodeTexNoise'); n3.name = 'Noise Texture'; n3.location = (-433, 45)
n3.noise_dimensions = '4D'
n3.inputs[2].default_value = 23.4
n3.inputs[3].default_value = 27.4
n3.inputs[4].default_value = 0.5663
n3.inputs[8].default_value = 24.3
_L.new(n1.outputs[0], n0.inputs[0])
_L.new(n2.outputs[0], n1.inputs[5])
_L.new(n3.outputs[1], n2.inputs[1])
n0.is_active_output = True
mat_material.use_nodes = True; mat_material.node_tree.nodes.clear()
_N = mat_material.node_tree.nodes; _L = mat_material.node_tree.links
n0 = _N.new('ShaderNodeOutputMaterial'); n0.name = 'Material Output'; n0.location = (300, 300)
n1 = _N.new('ShaderNodeVertexColor'); n1.name = 'Color Attribute'; n1.location = (-251, 135)
n2 = _N.new('ShaderNodeBsdfPrincipled'); n2.name = 'Principled BSDF'; n2.location = (10, 300)
n2.distribution = 'GGX'
n2.subsurface_method = 'RANDOM_WALK_SKIN'
n2.inputs[3].default_value = 1.45
n2.inputs[27].default_value = (0.0, 0.0, 0.0, 1.0)
n2.inputs[28].default_value = 1.0
_L.new(n2.outputs[0], n0.inputs[0])
_L.new(n1.outputs[0], n2.inputs[0])
n0.is_active_output = True

# ---- world
world_world = bpy.data.worlds.new('World'); scene.world = world_world
world_world.use_nodes = True; world_world.node_tree.nodes.clear()
_N = world_world.node_tree.nodes; _L = world_world.node_tree.links
n0 = _N.new('ShaderNodeOutputWorld'); n0.name = 'World Output'; n0.location = (300, 300)
n1 = _N.new('ShaderNodeBackground'); n1.name = 'Background'; n1.location = (10, 300)
n1.inputs[0].default_value = (0.05088, 0.05088, 0.05088, 1.0)
_L.new(n1.outputs[0], n0.inputs[0])
n0.is_active_output = True
world_world.color = (0.05088, 0.05088, 0.05088)
world_world.use_sun_shadow = False
world_world.sun_shadow_jitter_overblur = 0.0

# ---- cameras
cam_camera = bpy.data.cameras.new('Camera')
cam_camera.clip_end = 100.0
cam_camera.ortho_scale = 7.314

# ---- lights
light_light = bpy.data.lights.new('Light', 'POINT')
light_light.transmission_factor = 0.0
light_light.energy = 1000.0
light_light.shadow_soft_size = 0.1
light_light.shadow_maximum_resolution = 0.006
light_light.use_absolute_resolution = True

# ---- meshes
me_cube = bpy.data.meshes.new('Cube')
me_cube.from_pydata([(1.0, 1.0, 1.0), (1.0, 1.0, -1.0), (1.0, -1.0, 1.0), (1.0, -1.0, -1.0), (-1.0, 1.0, 1.0), (-1.0, 1.0, -1.0), (-1.0, -1.0, 1.0), (-1.0, -1.0, -1.0)], [], [(0, 4, 6, 2), (3, 2, 6, 7), (7, 6, 4, 5), (5, 1, 3, 7), (1, 0, 2, 3), (5, 4, 0, 1)])
_uv = me_cube.uv_layers.new(name='UVMap')
_uv.uv.foreach_set('vector', [0.625, 0.5, 0.875, 0.5, 0.875, 0.75, 0.625, 0.75, 0.375, 0.75, 0.625, 0.75, 0.625, 1.0, 0.375, 1.0, 0.375, 0.0, 0.625, 0.0, 0.625, 0.25, 0.375, 0.25, 0.125, 0.5, 0.375, 0.5, 0.375, 0.75, 0.125, 0.75, 0.375, 0.5, 0.625, 0.5, 0.625, 0.75, 0.375, 0.75, 0.375, 0.25, 0.625, 0.25, 0.625, 0.5, 0.375, 0.5])
me_cube.materials.append(mat_skin)
me_cube.use_mirror_vertex_groups = False
me_cube.update()
me_cube_001 = bpy.data.meshes.new('Cube.001')
me_cube_001.from_pydata([(-4.295, -4.551, -1.436), (-4.295, -4.551, 6.599), (-4.295, 3.484, -1.436), (-4.295, 3.484, 6.599), (3.74, -4.551, -1.436), (3.74, -4.551, 6.599), (3.74, 3.484, -1.436), (3.74, 3.484, 6.599)], [], [(0, 1, 3, 2), (2, 3, 7, 6), (6, 7, 5, 4), (4, 5, 1, 0), (2, 6, 4, 0), (7, 3, 1, 5)])
_uv = me_cube_001.uv_layers.new(name='UVMap')
_uv.uv.foreach_set('vector', [0.375, 0.0, 0.625, 0.0, 0.625, 0.25, 0.375, 0.25, 0.375, 0.25, 0.625, 0.25, 0.625, 0.5, 0.375, 0.5, 0.375, 0.5, 0.625, 0.5, 0.625, 0.75, 0.375, 0.75, 0.375, 0.75, 0.625, 0.75, 0.625, 1.0, 0.375, 1.0, 0.125, 0.5, 0.375, 0.5, 0.375, 0.75, 0.125, 0.75, 0.625, 0.5, 0.875, 0.5, 0.875, 0.75, 0.625, 0.75])
me_cube_001.materials.append(mat_material)
me_cube_001.update()

# ---- objects
ob_face = bpy.data.objects.new('Face', me_cube)
ob_light = bpy.data.objects.new('Light', light_light)
ob_camera = bpy.data.objects.new('Camera', cam_camera)
ob_volume = bpy.data.objects.new('Volume', me_cube_001)
ob_mouth = bpy.data.objects.new('Mouth', None)
ob_headbottom = bpy.data.objects.new('headbottom', None)
ob_head_top = bpy.data.objects.new('Head Top', None)
ob_right_eye_socket = bpy.data.objects.new('right eye socket', None)
ob_left_eye_socket = bpy.data.objects.new('left eye socket', None)
ob_left_eye = bpy.data.objects.new('left eye', None)
ob_right_eye = bpy.data.objects.new('right eye', None)
_N = ng_geometry_nodes.nodes; _L = ng_geometry_nodes.links
n0 = _N.new('GeometryNodeGroup'); n0.name = 'Group.008'; n0.location = (-1991, -329)
n0.width = 230
n0.node_tree = ng_sdf_set_position_from_object
n0.inputs[0].default_value = ob_head_top
n1 = _N.new('GeometryNodeGroup'); n1.name = 'Group.004'; n1.location = (-1682, -309)
n1.width = 178
n1.node_tree = ng_sdf_sphere
n1.inputs[1].default_value = 0.4
n1.inputs[2].default_value = 1.0
n1.inputs[3].default_value = 0.0
n1.inputs[4].default_value = True
n1.inputs[5].default_value = (0.9833, 1.0, 0.178, 1.0)
n1.inputs[6].default_value = (0.0, 0.0, 0.0, 1.0)
n1.inputs[7].default_value = False
n2 = _N.new('GeometryNodeGroup'); n2.name = 'Group.010'; n2.location = (-1585, 232)
n2.width = 201
n2.node_tree = ng_sdf_set_position_from_object
n2.inputs[0].default_value = ob_right_eye_socket
n3 = _N.new('GeometryNodeGroup'); n3.name = 'Group.009'; n3.location = (-1276, 193)
n3.width = 178
n3.node_tree = ng_sdf_sphere
n3.inputs[1].default_value = 0.4
n3.inputs[3].default_value = 0.0
n3.inputs[4].default_value = False
n3.inputs[5].default_value = (0.0, 0.0, 0.0, 1.0)
n3.inputs[6].default_value = (0.0, 0.0, 0.0, 1.0)
n3.inputs[7].default_value = True
n4 = _N.new('GeometryNodeGroup'); n4.name = 'Group.012'; n4.location = (-1837, 39)
n4.width = 190
n4.node_tree = ng_sdf_set_position_from_object
n4.inputs[0].default_value = ob_left_eye_socket
n5 = _N.new('NodeReroute'); n5.name = 'Reroute'; n5.location = (-1025, -135)
n5.width = 16
n6 = _N.new('NodeReroute'); n6.name = 'Reroute.001'; n6.location = (348, 135)
n6.width = 16
n6.socket_idname = 'NodeSocketGeometry'
n7 = _N.new('NodeReroute'); n7.name = 'Reroute.002'; n7.location = (348, 116)
n7.width = 16
n7.socket_idname = 'NodeSocketGeometry'
n8 = _N.new('NodeReroute'); n8.name = 'Reroute.003'; n8.location = (387, -77)
n8.width = 16
n8.socket_idname = 'NodeSocketGeometry'
n9 = _N.new('NodeReroute'); n9.name = 'Reroute.004'; n9.location = (367, 77)
n9.width = 16
n9.socket_idname = 'NodeSocketGeometry'
n10 = _N.new('GeometryNodeGroup'); n10.name = 'Group.011'; n10.location = (-1566, 39)
n10.width = 178
n10.node_tree = ng_sdf_sphere
n10.inputs[1].default_value = 0.4
n10.inputs[3].default_value = 0.0
n10.inputs[4].default_value = False
n10.inputs[5].default_value = (0.0, 0.0, 0.0, 1.0)
n10.inputs[6].default_value = (0.0, 0.0, 0.0, 1.0)
n10.inputs[7].default_value = True
n11 = _N.new('GeometryNodeJoinGeometry'); n11.name = 'Join Geometry'; n11.location = (1025, 986)
n12 = _N.new('GeometryNodeSetShadeSmooth'); n12.name = 'Set Shade Smooth'; n12.location = (812, 1102)
n13 = _N.new('GeometryNodeSetMaterial'); n13.name = 'Set Material'; n13.location = (1585, 986)
n13.inputs[2].default_value = mat_material
n14 = _N.new('GeometryNodeStoreNamedAttribute'); n14.name = 'Store Named Attribute'; n14.location = (1334, 1005)
n14.data_type = 'BYTE_COLOR'
n14.inputs[2].default_value = 'SDFColor'
n15 = _N.new('GeometryNodeGroup'); n15.name = 'Group.002'; n15.location = (638, 1199)
n15.node_tree = ng_field_to_mesh
n15.inputs[3].default_value = 0.0
n15.inputs[4].default_value = 9.4
n16 = _N.new('NodeGroupOutput'); n16.name = 'Group Output'; n16.location = (1759, 967)
n17 = _N.new('GeometryNodeBoundBox'); n17.name = 'Bounding Box'; n17.location = (425, 1257)
n18 = _N.new('NodeGroupInput'); n18.name = 'Group Input'; n18.location = (251, 1237)
n19 = _N.new('GeometryNodeGroup'); n19.name = 'Group.005'; n19.location = (-251, 1179)
n19.width = 245
n19.node_tree = ng_sdf_ellipsoid
n19.inputs[1].default_value = (1.0, 0.7, 1.0)
n19.inputs[3].default_value = 0.9
n19.inputs[4].default_value = False
n19.inputs[5].default_value = (0.3768, 0.1956, 0.0749, 1.0)
n19.inputs[7].default_value = True
n20 = _N.new('GeometryNodeGroup'); n20.name = 'Group.015'; n20.location = (-541, 928)
n20.width = 178
n20.node_tree = ng_sdf_sphere
n20.inputs[1].default_value = 0.4
n20.inputs[3].default_value = 0.0
n20.inputs[4].default_value = True
n20.inputs[5].default_value = (0.0, 0.0, 0.0, 1.0)
n20.inputs[7].default_value = False
n21 = _N.new('GeometryNodeGroup'); n21.name = 'Group.013'; n21.location = (-735, 599)
n21.width = 178
n21.node_tree = ng_sdf_sphere
n21.inputs[1].default_value = 0.4
n21.inputs[3].default_value = 0.0
n21.inputs[4].default_value = True
n21.inputs[5].default_value = (0.0, 0.0, 0.0, 1.0)
n21.inputs[7].default_value = False
n22 = _N.new('GeometryNodeGroup'); n22.name = 'Group.014'; n22.location = (-1025, 541)
n22.width = 230
n22.node_tree = ng_sdf_set_position_from_object
n22.inputs[0].default_value = ob_right_eye
n23 = _N.new('GeometryNodeGroup'); n23.name = 'Group.003'; n23.location = (-1005, 367)
n23.width = 216
n23.node_tree = ng_sdf_sphere
n23.inputs[1].default_value = 0.4
n23.inputs[3].default_value = 0.9
n23.inputs[4].default_value = True
n23.inputs[5].default_value = (0.02233, 0.3855, 1.0, 1.0)
n23.inputs[7].default_value = False
n24 = _N.new('GeometryNodeGroup'); n24.name = 'Group.007'; n24.location = (-1276, 348)
n24.width = 230
n24.node_tree = ng_sdf_set_position_from_object
n24.inputs[0].default_value = ob_headbottom
n25 = _N.new('GeometryNodeGroup'); n25.name = 'Group.016'; n25.location = (-793, 851)
n25.width = 230
n25.node_tree = ng_sdf_set_position_from_object
n25.inputs[0].default_value = ob_left_eye
n26 = _N.new('GeometryNodeGroup'); n26.name = 'Group.006'; n26.location = (-464, 1102)
n26.width = 165
n26.node_tree = ng_sdf_set_position_from_object
n26.inputs[0].default_value = ob_mouth
_L.new(n26.outputs[0], n19.inputs[0])
_L.new(n19.outputs[1], n15.inputs[0])
_L.new(n18.outputs[0], n17.inputs[0])
_L.new(n17.outputs[1], n15.inputs[1])
_L.new(n17.outputs[2], n15.inputs[2])
_L.new(n15.outputs[0], n12.inputs[0])
_L.new(n12.outputs[0], n11.inputs[0])
_L.new(n19.outputs[2], n14.inputs[3])
_L.new(n19.outputs[0], n11.inputs[0])
_L.new(n11.outputs[0], n14.inputs[0])
_L.new(n13.outputs[0], n16.inputs[0])
_L.new(n24.outputs[0], n23.inputs[0])
_L.new(n14.outputs[0], n13.inputs[0])
_L.new(n6.outputs[0], n11.inputs[0])
_L.new(n0.outputs[0], n1.inputs[0])
_L.new(n8.outputs[0], n11.inputs[0])
_L.new(n5.outputs[0], n23.inputs[6])
_L.new(n10.outputs[1], n3.inputs[2])
_L.new(n1.outputs[1], n10.inputs[2])
_L.new(n2.outputs[0], n3.inputs[0])
_L.new(n4.outputs[0], n10.inputs[0])
_L.new(n7.outputs[0], n11.inputs[0])
_L.new(n9.outputs[0], n11.inputs[0])
_L.new(n22.outputs[0], n21.inputs[0])
_L.new(n3.outputs[1], n23.inputs[2])
_L.new(n23.outputs[1], n21.inputs[2])
_L.new(n23.outputs[2], n21.inputs[6])
_L.new(n25.outputs[0], n20.inputs[0])
_L.new(n21.outputs[1], n20.inputs[2])
_L.new(n21.outputs[2], n20.inputs[6])
_L.new(n20.outputs[1], n19.inputs[2])
_L.new(n20.outputs[2], n19.inputs[6])
_L.new(n1.outputs[2], n5.inputs[0])
_L.new(n23.outputs[0], n6.inputs[0])
_L.new(n3.outputs[0], n7.inputs[0])
_L.new(n1.outputs[0], n8.inputs[0])
_L.new(n10.outputs[0], n9.inputs[0])
n16.is_active_output = True

# ---- transforms, parenting, visibility, modifiers, constraints
ob_face.location = (0.0, 0.0, 0.0)
ob_face.lock_rotations_4d = False
ob_face.empty_display_type = 'ARROWS'
ob_face.lineart.crease_threshold = 0.0
_m = ob_face.modifiers.new('GeometryNodes', 'NODES')
_m.node_group = ng_sdf_face
_gi = [s.identifier for s in ng_sdf_face.interface.items_tree if s.item_type == 'SOCKET' and s.in_out == 'INPUT']
_m[_gi[1]] = 3.49  # buffer
ob_light.location = (4.076, 1.005, 5.904)
ob_light.rotation_euler = (0.6503, 0.05522, 1.866)
ob_light.lock_rotations_4d = False
ob_light.empty_display_type = 'ARROWS'
ob_light.color = (0.0, 0.0, 0.0, 0.0)
ob_light.lineart.crease_threshold = 0.0
ob_camera.location = (7.359, -6.926, 4.958)
ob_camera.rotation_euler = (1.109, 0.0, 0.8149)
ob_camera.lock_rotations_4d = False
ob_camera.empty_display_type = 'ARROWS'
ob_camera.color = (0.0, 0.0, 0.0, 0.0)
ob_camera.display_type = 'WIRE'
ob_camera.lineart.crease_threshold = 0.0
ob_volume.location = (53.47, 0.9418, -3.006)
ob_volume.scale = (1.791, 1.791, 1.791)
_m = ob_volume.modifiers.new('GeometryNodes', 'NODES')
_m.node_group = ng_geometry_nodes
ob_mouth.parent = ob_head_top
ob_mouth.matrix_parent_inverse = Matrix(((0.2199, 0.0004619, 0.0137, -10.78), (-0.0002044, 0.2202, -0.004147, 0.2164), (-0.0137, 0.004126, 0.2198, -0.2555), (-0.0, -0.0, -0.0, 1.0)))
ob_mouth.location = (48.88, -1.268, 1.095)
ob_mouth.rotation_euler = (-0.01886, -0.06222, 0.002101)
ob_mouth.scale = (1.846, 1.846, 1.846)
ob_mouth.empty_display_type = 'ARROWS'
ob_headbottom.location = (53.49, -0.3419, 0.7572)
ob_headbottom.rotation_euler = (-0.01886, -0.06222, 0.002101)
ob_headbottom.scale = (8.414, 8.414, 8.414)
ob_headbottom.empty_display_type = 'ARROWS'
ob_head_top.location = (53.53, -2.695, 5.224)
ob_head_top.rotation_euler = (-0.01886, -0.06222, 0.002101)
ob_head_top.scale = (4.539, 4.539, 4.539)
ob_head_top.empty_display_type = 'ARROWS'
ob_right_eye_socket.parent = ob_head_top
ob_right_eye_socket.matrix_parent_inverse = Matrix(((0.2199, 0.0004619, 0.0137, -11.77), (-0.0002044, 0.2202, -0.004147, 0.3344), (-0.0137, 0.004126, 0.2198, -0.1904), (-0.0, -0.0, -0.0, 1.0)))
ob_right_eye_socket.location = (52.19, -3.754, 3.998)
ob_right_eye_socket.rotation_euler = (-0.01886, -0.06222, 0.002101)
ob_right_eye_socket.scale = (3.074, 3.074, 3.074)
ob_right_eye_socket.empty_display_type = 'ARROWS'
ob_left_eye_socket.parent = ob_head_top
ob_left_eye_socket.matrix_parent_inverse = Matrix(((0.2199, 0.0004619, 0.0137, -11.77), (-0.0002044, 0.2202, -0.004147, 0.3344), (-0.0137, 0.004126, 0.2198, -0.1904), (-0.0, -0.0, -0.0, 1.0)))
ob_left_eye_socket.location = (54.48, -3.736, 4.133)
ob_left_eye_socket.rotation_euler = (-0.01886, -0.06222, 0.002101)
ob_left_eye_socket.scale = (3.074, 3.074, 3.074)
ob_left_eye_socket.empty_display_type = 'ARROWS'
ob_left_eye.parent = ob_head_top
ob_left_eye.matrix_parent_inverse = Matrix(((0.2199, 0.0004619, 0.0137, -11.77), (-0.0002044, 0.2202, -0.004147, 0.3344), (-0.0137, 0.004126, 0.2198, -0.1904), (-0.0, -0.0, -0.0, 1.0)))
ob_left_eye.location = (54.26, -3.139, 3.995)
ob_left_eye.rotation_euler = (-0.01886, -0.06222, 0.002101)
ob_left_eye.scale = (1.351, 1.351, 1.351)
ob_left_eye.empty_display_type = 'ARROWS'
ob_right_eye.parent = ob_head_top
ob_right_eye.matrix_parent_inverse = Matrix(((0.2199, 0.0004619, 0.0137, -11.77), (-0.0002044, 0.2202, -0.004147, 0.3344), (-0.0137, 0.004126, 0.2198, -0.1904), (-0.0, -0.0, -0.0, 1.0)))
ob_right_eye.location = (52.39, -3.23, 3.918)
ob_right_eye.rotation_euler = (-0.01886, -0.06222, 0.002101)
ob_right_eye.scale = (1.315, 1.315, 1.315)
ob_right_eye.empty_display_type = 'ARROWS'

# ---- collection membership
col_collection.objects.link(ob_face)
col_collection.objects.link(ob_light)
col_collection.objects.link(ob_camera)
col_collection.objects.link(ob_volume)
col_collection.objects.link(ob_mouth)
col_collection.objects.link(ob_headbottom)
col_collection.objects.link(ob_head_top)
col_collection.objects.link(ob_right_eye_socket)
col_collection.objects.link(ob_left_eye_socket)
col_collection.objects.link(ob_left_eye)
col_collection.objects.link(ob_right_eye)

# ---- scene / render settings (as saved in the file)
scene.camera = ob_camera
scene.frame_start = 1; scene.frame_end = 250; scene.frame_set(234)
scene.render.engine = 'BLENDER_EEVEE_NEXT'
scene.cycles.sampling_pattern = 'TABULATED_SOBOL'
scene.cycles.use_light_tree = False
scene.view_settings.view_transform = 'Filmic'
bpy.context.view_layer.update()

